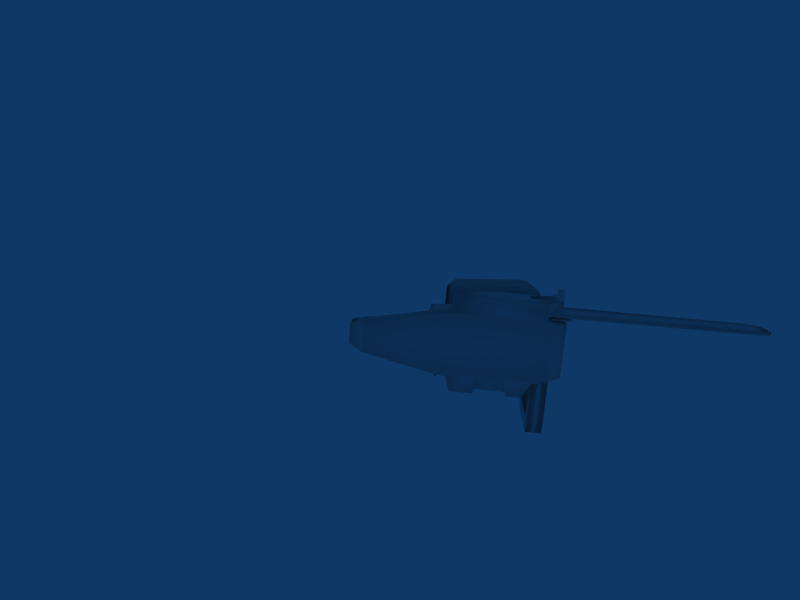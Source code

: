 # Source: chainsaw_vwep.blend  (saved by Blender 2.47.0; exported with 4.5.12 LTS)
import bpy
from mathutils import Matrix  # noqa: F401  (used for matrix-valued properties, if any)

bpy.ops.wm.read_factory_settings(use_empty=True)
scene = bpy.context.scene
scene.name = 'Scene'

# ---- collections
col_collection_1 = bpy.data.collections.new('Collection 1'); scene.collection.children.link(col_collection_1)
col_collection_1.hide_render = True
col_collection_1.hide_viewport = True
col_collection_11 = bpy.data.collections.new('Collection 11'); scene.collection.children.link(col_collection_11)

# ---- materials (node trees are filled in below, after node groups)
mat_material_003 = bpy.data.materials.new('Material.003')
mat_material_003.alpha_threshold = 0.0
mat_material_003.roughness = 0.5
mat_material_003.line_color = (0.0, 0.0, 0.0, 1.0)

# ---- material node trees

# ---- world
world_world = bpy.data.worlds.new('World'); scene.world = world_world
world_world.color = (0.05656, 0.2208, 0.4)
world_world.use_sun_shadow = False
world_world.sun_shadow_jitter_overblur = 0.0
world_world.cycles.sampling_method = 'MANUAL'
world_world.cycles.sample_map_resolution = 256

# ---- cameras
cam_camera = bpy.data.cameras.new('Camera')
cam_camera.passepartout_alpha = 0.2
cam_camera.clip_end = 100.0
cam_camera.lens = 35.0
cam_camera.ortho_scale = 7.314
cam_camera.show_passepartout = False
cam_camera.show_safe_areas = True
cam_camera.dof.focus_distance = 0.0
cam_camera.dof.aperture_fstop = 128.0

# ---- lights
light_spot = bpy.data.lights.new('Spot', 'POINT')
light_spot.transmission_factor = 0.0
light_spot.cutoff_distance = 30.0
light_spot.energy = 100.0
light_spot.shadow_buffer_clip_start = 1.001
light_spot.shadow_soft_size = 1.0
light_spot.shadow_maximum_resolution = 0.006
light_spot.use_absolute_resolution = True
light_spot.cycles.use_multiple_importance_sampling = False

# ---- meshes
me_cube_001 = bpy.data.meshes.new('Cube.001')
me_cube_001.from_pydata([(-0.988, 4.34, -4.407), (-0.988, -48.45, -3.076), (-1.005, -48.45, -3.076), (-1.005, 4.34, -4.407), (-0.988, 5.896, -2.596), (-1.005, -47.04, -1.446), (-1.005, 5.896, -2.596), (-1.005, -50.55, -2.886), (-1.005, -51.8, -2.328), (-1.005, -50.68, -1.73), (-0.988, -50.55, -2.886), (-0.988, -51.8, -2.328), (-0.988, -50.68, -1.73), (-0.988, -47.04, -1.446), (-0.9877, 6.047, -2.42), (-0.9877, -46.9, -1.278), (-1.005, -48.59, -3.244), (-1.005, -51.2, -3.026), (-0.9877, -48.59, -3.244), (-0.9877, -51.2, -3.026), (-1.005, -46.9, -1.278), (-0.9877, -51.26, -1.627), (-1.005, -51.26, -1.627), (-0.9877, -52.47, -2.343), (-1.005, -52.47, -2.343), (-1.005, 6.047, -2.42), (-1.005, 4.189, -4.583), (-0.9877, 4.189, -4.583), (-0.9659, 4.34, -4.407), (-0.9659, -48.45, -3.076), (-1.027, -48.45, -3.076), (-1.027, 4.34, -4.407), (-0.9659, 5.896, -2.596), (-1.027, -47.04, -1.446), (-1.027, 5.896, -2.596), (-1.027, -50.55, -2.886), (-1.027, -51.8, -2.328), (-1.027, -50.68, -1.73), (-0.9659, -50.55, -2.886), (-0.9659, -51.8, -2.328), (-0.9659, -50.68, -1.73), (-0.9659, -47.04, -1.446), (-0.9659, 5.118, -3.502), (-1.027, -47.74, -2.261), (-1.027, 5.118, -3.502), (-0.9659, -47.74, -2.261), (1.0, 1.0, -0.7331), (1.0, -1.0, -0.7331), (-1.173, -1.0, -0.7331), (-1.173, 1.0, -0.7331), (1.0, 1.0, 0.7331), (1.0, -1.0, 0.7331), (-1.173, -1.0, 0.7331), (-1.173, 1.0, 0.7331), (-0.9735, -1.0, -0.4494), (-0.9735, -1.0, 0.3809), (0.8, -1.0, -0.4494), (0.8, -1.0, 0.3809), (-0.9735, 1.0, -0.4494), (-0.9735, 1.0, 0.3809), (0.8, 1.0, -0.4494), (0.8, 1.0, 0.3809), (-0.9732, -1.0, -0.7331), (-0.9732, 1.0, -0.7331), (-0.9732, 9.101, -2.428), (-0.9732, 7.101, -2.428), (-1.173, 9.101, -2.428), (-1.173, 7.101, -2.428), (-0.9732, 1.756, -1.556), (-0.9732, 3.756, -1.556), (-1.173, 3.756, -1.556), (-1.173, 1.756, -1.556), (1.194, 27.17, -2.817), (1.194, 26.57, -2.707), (1.194, 26.96, -2.649), (1.03, 26.96, -2.649), (1.03, 26.57, -2.707), (1.03, 27.17, -2.817), (1.194, 27.56, -2.759), (1.03, 27.56, -2.759), (1.03, 29.1, -2.432), (1.194, 29.1, -2.432), (1.03, 26.27, -1.911), (1.194, 26.27, -1.911), (1.194, 24.43, -2.183), (1.03, 24.43, -2.183), (1.194, 30.09, -3.225), (1.194, 31.93, -2.953), (1.03, 31.93, -2.953), (1.03, 30.09, -3.225), (1.194, 25.37, -3.084), (1.194, 24.77, -2.974), (1.163, 24.59, -2.941), (1.061, 24.59, -2.941), (1.03, 24.77, -2.974), (1.03, 25.37, -3.084), (1.163, 25.55, -3.118), (1.061, 25.55, -3.118), (1.033, 25.6, -3.2), (0.9845, 25.31, -3.148), (0.9845, 24.38, -2.977), (1.033, 24.1, -2.925), (1.24, 24.38, -2.977), (1.192, 24.1, -2.925), (1.192, 25.6, -3.2), (1.24, 25.31, -3.148), (1.033, 24.93, -3.299), (0.9845, 24.65, -3.247), (0.9845, 23.72, -3.075), (1.033, 23.43, -3.023), (1.192, 23.43, -3.023), (1.24, 23.72, -3.075), (1.24, 24.65, -3.247), (1.192, 24.93, -3.299), (0.7652, 30.95, -4.937), (0.7759, 30.44, -5.017), (0.7908, 29.79, -5.056), (0.8157, 28.77, -5.024), (0.8362, 28.0, -4.897), (0.844, 27.76, -4.78), (0.8455, 27.76, -4.687), (0.8437, 27.89, -4.598), (0.8356, 28.3, -4.501), (0.8148, 29.23, -4.427), (0.7899, 30.25, -4.459), (0.7752, 30.81, -4.535), (0.7647, 31.17, -4.643), (0.7601, 31.26, -4.796), (0.8655, 30.93, -4.921), (0.8752, 30.47, -4.993), (0.8886, 29.89, -5.028), (0.911, 28.97, -4.999), (0.9295, 28.27, -4.885), (0.9365, 28.05, -4.779), (0.9378, 28.06, -4.696), (0.9362, 28.18, -4.616), (0.929, 28.55, -4.529), (0.9102, 29.38, -4.462), (0.8878, 30.3, -4.491), (0.8746, 30.8, -4.559), (0.8651, 31.13, -4.656), (0.861, 31.21, -4.794), (0.8648, 31.05, -4.789), (0.934, 28.21, -4.701), (0.8689, 30.8, -4.903), (0.8686, 30.98, -4.665), (0.877, 30.69, -4.578), (0.8889, 30.23, -4.516), (0.9091, 29.41, -4.49), (0.926, 28.65, -4.55), (0.9325, 28.33, -4.629), (0.9327, 28.21, -4.776), (0.9265, 28.41, -4.871), (0.9098, 29.03, -4.974), (0.8897, 29.86, -5.0), (0.8776, 30.39, -4.968), (0.8888, 29.18, -4.807), (0.8885, 29.29, -4.659), (0.8706, 29.92, -4.829), (0.8704, 30.04, -4.681), (0.9016, 28.7, -4.716), (0.8559, 30.58, -4.774), (0.9569, 30.17, -4.553), (0.9571, 30.08, -4.667), (0.9573, 29.95, -4.845), (0.9575, 29.86, -4.96), (0.9714, 29.57, -4.534), (0.9716, 29.49, -4.65), (0.9718, 29.35, -4.827), (0.972, 29.26, -4.942), (0.8259, 4.354, -3.676), (0.8172, 3.746, -3.767), (0.8052, 2.965, -3.81), (0.785, 1.732, -3.772), (0.7731, 1.052, -3.684), (0.7646, 0.6083, -3.56), (0.7608, 0.4963, -3.385), (0.765, 0.8653, -3.224), (0.7737, 1.473, -3.133), (0.7857, 2.254, -3.09), (0.8059, 3.487, -3.128), (0.8178, 4.167, -3.216), (0.8263, 4.611, -3.34), (0.8301, 4.723, -3.515), (0.9341, 4.075, -3.65), (0.9263, 3.528, -3.732), (0.9155, 2.825, -3.771), (0.8973, 1.715, -3.737), (0.8866, 1.103, -3.658), (0.8789, 0.7036, -3.546), (0.8756, 0.6028, -3.388), (0.8793, 0.9349, -3.244), (0.8871, 1.482, -3.162), (0.8979, 2.185, -3.123), (0.9161, 3.294, -3.157), (0.9268, 3.907, -3.236), (0.9345, 4.306, -3.348), (0.9379, 4.407, -3.505), (0.9347, 4.217, -3.5), (0.8787, 0.793, -3.394), (0.9314, 3.918, -3.63), (0.9317, 4.126, -3.358), (0.9248, 3.767, -3.257), (0.9152, 3.215, -3.186), (0.8988, 2.217, -3.155), (0.8891, 1.584, -3.19), (0.882, 1.092, -3.264), (0.8817, 0.8837, -3.536), (0.8886, 1.243, -3.637), (0.8982, 1.794, -3.708), (0.9146, 2.793, -3.739), (0.9243, 3.425, -3.704), (0.8764, 2.012, -3.519), (0.8766, 2.141, -3.35), (0.8912, 2.912, -3.545), (0.8913, 3.041, -3.376), (0.8678, 1.544, -3.417), (0.9031, 3.7, -3.484), (0.9878, 2.972, -3.223), (0.9876, 2.872, -3.354), (0.9874, 2.717, -3.557), (0.9873, 2.616, -3.689), (0.976, 2.253, -3.201), (0.9759, 2.152, -3.333), (0.9756, 1.997, -3.536), (0.9755, 1.897, -3.667), (-1.081, 3.598, -3.332), (-1.082, 4.118, -3.209), (-1.084, 3.826, -3.066), (-1.084, 2.893, -2.988), (-1.084, 1.866, -3.02), (-1.082, 1.347, -3.144), (-1.081, 1.639, -3.286), (-1.08, 2.571, -3.364), (-1.146, 4.116, -3.21), (-1.144, 3.596, -3.334), (-1.147, 3.824, -3.068), (-1.148, 2.892, -2.99), (-1.147, 1.865, -3.022), (-1.146, 1.345, -3.145), (-1.144, 1.637, -3.288), (-1.144, 2.569, -3.366), (-1.158, 3.25, -3.272), (-1.158, 2.634, -3.291), (-1.158, 2.074, -3.244), (-1.159, 1.899, -3.159), (-1.16, 2.211, -3.085), (-1.161, 2.827, -3.066), (-1.16, 3.387, -3.112), (-1.159, 3.562, -3.198), (-1.197, 3.249, -3.273), (-1.196, 2.633, -3.292), (-1.197, 2.073, -3.245), (-1.198, 1.898, -3.16), (-1.199, 2.21, -3.086), (-1.199, 2.826, -3.067), (-1.199, 3.386, -3.113), (-1.198, 3.561, -3.199), (-0.286, -0.6594, -1.792), (-0.315, -0.5926, -1.704), (-0.286, -0.5257, -1.615), (-0.2158, -0.4981, -1.578), (-0.1457, -0.5257, -1.615), (-0.1167, -0.5926, -1.704), (-0.1457, -0.6594, -1.792), (-0.2158, -0.6871, -1.829), (-0.315, -0.9917, -1.695), (-0.286, -1.058, -1.784), (-0.286, -0.9249, -1.606), (-0.2158, -0.8972, -1.57), (-0.1457, -0.9249, -1.606), (-0.1167, -0.9917, -1.695), (-0.1457, -1.058, -1.784), (-0.2158, -1.086, -1.821), (-0.2579, -1.116, -1.747), (-0.2158, -1.133, -1.769), (-0.1738, -1.116, -1.747), (-0.1563, -1.076, -1.694), (-0.1738, -1.036, -1.64), (-0.2158, -1.02, -1.618), (-0.2579, -1.036, -1.64), (-0.2753, -1.076, -1.694), (-0.2579, -1.356, -1.742), (-0.2158, -1.372, -1.764), (-0.1738, -1.356, -1.742), (-0.1563, -1.316, -1.689), (-0.1738, -1.276, -1.635), (-0.2158, -1.259, -1.613), (-0.2579, -1.276, -1.635), (-0.2753, -1.316, -1.689), (0.1457, -0.6568, -1.793), (0.1167, -0.59, -1.704), (0.1457, -0.5231, -1.615), (0.2158, -0.4955, -1.578), (0.2859, -0.5231, -1.615), (0.315, -0.59, -1.704), (0.2859, -0.6568, -1.793), (0.2158, -0.6845, -1.829), (0.1167, -0.9891, -1.695), (0.1457, -1.056, -1.784), (0.1457, -0.9223, -1.607), (0.2158, -0.8946, -1.57), (0.2859, -0.9223, -1.607), (0.315, -0.9891, -1.695), (0.2859, -1.056, -1.784), (0.2158, -1.084, -1.821), (0.1738, -1.114, -1.747), (0.2158, -1.13, -1.769), (0.2579, -1.114, -1.747), (0.2753, -1.074, -1.694), (0.2579, -1.034, -1.64), (0.2158, -1.017, -1.618), (0.1738, -1.034, -1.64), (0.1563, -1.074, -1.694), (0.1738, -1.353, -1.742), (0.2158, -1.37, -1.764), (0.2579, -1.353, -1.742), (0.2753, -1.313, -1.689), (0.2579, -1.273, -1.635), (0.2158, -1.256, -1.613), (0.1738, -1.273, -1.635), (0.1563, -1.313, -1.689), (-0.8595, 0.8741, -2.853), (-0.8595, -2.332, -2.482), (-0.912, -2.332, -2.482), (-0.912, 0.8741, -2.853), (-0.8595, 3.499, -2.426), (-0.912, 3.499, -2.426), (-0.912, 0.5337, -3.315), (-0.8595, 0.5337, -3.315), (-0.912, -2.814, -2.996), (-0.8595, -2.814, -2.996), (-0.8595, 0.07052, -3.79), (-0.8595, -3.337, -3.493), (-0.912, -3.337, -3.493), (-0.912, 0.07052, -3.79), (-0.912, 2.29, -4.33), (-0.8595, 2.29, -4.33), (-0.912, -3.206, -4.007), (-0.8595, -3.206, -4.007), (-0.6226, 28.71, -2.171), (-0.6226, 28.17, -2.674), (-1.454, 28.1, -2.672), (-1.015, 28.17, -2.674), (-1.015, 28.71, -2.171), (-1.454, 28.63, -2.169), (-1.279, 30.14, -2.948), (-0.6267, 30.21, -2.949), (-0.6267, 30.64, -2.442), (-1.279, 30.57, -2.441), (-0.9788, 10.94, -0.112), (-1.417, 10.87, -0.1079), (-1.417, 9.48, -0.575), (-0.9788, 9.547, -0.5792), (-0.6139, 4.858, -0.197), (-0.6139, 5.293, 0.3102), (-1.083, 5.881, -0.3493), (-0.7732, 8.774, -0.4172), (-1.083, 6.317, 0.1578), (-0.7732, 9.21, 0.08989), (0.9902, 4.734, -0.1941), (0.9902, 8.825, -0.2901), (0.9902, 5.17, 0.3131), (0.9902, 9.261, 0.217), (1.878, 8.566, -0.5923), (1.878, 4.475, -0.4963), (1.594, 8.258, -0.9509), (1.594, 4.167, -0.8549), (1.758, 3.805, -1.276), (1.758, 7.896, -1.372), (2.159, 7.896, -1.372), (2.159, 3.805, -1.276), (2.314, 7.159, -2.23), (2.314, 3.068, -2.134), (1.913, 3.068, -2.134), (1.913, 7.159, -2.23), (1.913, 1.031, -4.506), (1.913, 5.122, -4.602), (1.913, 1.507, -3.952), (1.913, 5.598, -4.048), (2.314, 5.274, -4.424), (2.314, 1.184, -4.328), (0.7611, 5.598, -4.048), (0.7611, 1.507, -3.952), (0.7611, 1.031, -4.506), (0.7611, 5.122, -4.602), (0.8033, 1.179, -4.563), (-0.8033, 1.179, -4.563), (0.8033, 31.99, -5.286), (-0.8033, 31.99, -5.286), (0.6713, 2.314, -0.9425), (-0.6713, 2.314, -0.9425), (0.6713, 34.43, -2.438), (-0.6713, 34.43, -2.438), (-0.885, 26.66, -5.154), (-0.885, 28.1, -3.483), (-0.885, 2.873, -4.596), (-0.885, 5.022, -2.093), (-1.312, 26.1, -5.025), (-1.163, 27.44, -3.468), (-1.163, 4.989, -2.132), (-1.312, 2.97, -4.482), (0.8988, 26.65, -5.159), (0.8988, 28.09, -3.488), (0.8988, 5.155, -4.655), (0.8988, 7.305, -2.152), (1.326, 25.58, -5.039), (1.326, 26.81, -3.607), (1.326, 9.217, -2.346), (1.326, 7.272, -4.61), (0.6713, 18.1, -1.319), (-0.6713, 18.1, -1.319), (-0.885, 16.99, -2.374), (-1.163, 16.96, -2.413), (-1.312, 14.94, -4.763), (0.8988, 21.74, -2.491), (0.8988, 19.59, -4.993), (1.326, 21.61, -2.637), (1.326, 19.67, -4.9), (-0.4736, 34.25, -1.65), (0.4736, 34.25, -1.65), (0.2678, 34.43, -2.438), (-0.2678, 34.43, -2.438), (0.2678, 14.23, -1.222), (-0.2678, 14.23, -1.222), (-0.1889, 17.83, -0.5154), (0.1889, 17.83, -0.5154), (0.4736, 21.31, -0.764), (-0.4736, 21.31, -0.764), (-0.1889, 21.31, -0.764), (0.1889, 21.31, -0.764), (-0.2678, 18.1, -1.319), (0.2678, 18.1, -1.319), (0.8988, 13.23, -2.291), (0.8988, 11.08, -4.794), (1.326, 13.11, -2.437), (1.326, 11.16, -4.701), (0.2678, 52.96, -4.467), (-0.2678, 52.96, -4.467), (-0.2678, 52.17, -5.392), (0.2678, 52.17, -5.392), (0.2678, 49.7, -4.127), (0.1889, 50.46, -3.242), (-0.1889, 50.46, -3.242), (-0.2678, 49.7, -4.127), (-0.4363, 48.37, -5.671), (0.4363, 48.37, -5.671), (-0.8033, 32.48, -4.713), (-1.312, 0.4325, -3.508), (0.8033, 32.48, -4.717), (-1.312, 8.325, -3.693), (-0.2678, 52.35, -5.179), (0.2678, 52.35, -5.179), (-0.2678, 48.86, -5.097), (0.2678, 48.86, -5.097), (0.4363, 48.86, -5.097), (-0.4363, 48.86, -5.097), (0.8033, -0.5257, -2.815), (-0.8033, -0.5564, -2.814), (-0.885, 1.099, -2.732), (-1.312, 27.15, -3.802), (0.8988, 6.565, -3.036), (1.326, 8.629, -3.03), (-1.312, 16.5, -2.947), (1.326, 21.02, -3.321), (0.2678, 33.43, -3.612), (-0.2678, 33.43, -3.612), (-1.312, 8.991, -2.917), (1.326, 12.52, -3.121), (0.2678, 36.2, -2.617), (0.1889, 38.0, -2.023), (-0.1889, 38.0, -2.023), (-0.2678, 36.2, -2.617), (-0.2678, 37.64, -3.351), (0.2678, 37.64, -3.351), (-0.2678, 41.18, -3.427), (0.2678, 41.18, -3.427), (0.1889, 42.29, -2.444), (-0.1889, 42.29, -2.444), (-1.312, 1.099, -2.732), (-1.145, 2.873, -4.596), (-1.098, 0.4325, -3.508), (-1.098, 1.099, -2.732), (-1.127, 1.556, -2.824), (-1.127, 1.024, -3.444), (-1.298, 1.556, -2.824), (-1.298, 1.024, -3.444), (-1.298, 7.87, -2.972), (-1.298, 7.337, -3.593), (-1.127, 7.87, -2.972), (-1.127, 7.337, -3.593), (0.7241, 0.4231, -1.674), (-0.7241, 0.4231, -1.674), (-1.312, 1.883, -2.604), (0.2678, 35.91, -2.962), (-0.2678, 35.91, -2.962), (0.2264, 36.51, -2.243), (-0.2264, 36.51, -2.243), (-0.8033, -1.397, -3.793), (1.326, 20.18, -4.299), (0.768, -1.951, -3.825), (-0.768, -1.981, -3.825), (1.326, 11.68, -4.1), (-0.7678, 0.1247, -4.439), (0.768, 0.1246, -4.439), (1.283, 19.28, -4.344), (1.283, 12.47, -4.185), (0.979, 12.06, -4.666), (0.979, 18.86, -4.825), (1.281, 13.45, -3.044), (0.9226, 14.02, -2.38), (1.281, 20.26, -3.204), (0.9226, 20.83, -2.54), (0.932, 12.0, -4.74), (0.932, 18.8, -4.9), (0.7851, 4.81, -1.547), (0.8511, 3.02, -2.925), (-0.8441, 29.32, -5.22), (-0.7781, 31.27, -2.961), (-0.7781, 3.668, -1.518), (-0.8441, 2.026, -4.579), (-0.7781, 17.55, -1.847), (-1.198, 6.806, -3.275), (-1.199, 6.63, -3.19), (-1.199, 6.071, -3.143), (-1.199, 5.455, -3.162), (-1.198, 5.143, -3.236), (-1.197, 5.318, -3.321), (-1.196, 5.878, -3.368), (-1.197, 6.494, -3.349), (-1.159, 6.806, -3.274), (-1.16, 6.631, -3.189), (-1.161, 6.072, -3.142), (-1.16, 5.456, -3.161), (-1.159, 5.144, -3.235), (-1.158, 5.319, -3.32), (-1.158, 5.878, -3.367), (-1.158, 6.495, -3.348), (-1.144, 5.814, -3.442), (-1.144, 4.882, -3.364), (-1.146, 4.59, -3.222), (-1.147, 5.11, -3.098), (-1.148, 6.137, -3.066), (-1.147, 7.069, -3.144), (-1.144, 6.841, -3.41), (-1.146, 7.361, -3.287), (-1.08, 5.816, -3.44), (-1.081, 4.883, -3.362), (-1.082, 4.591, -3.22), (-1.084, 5.111, -3.097), (-1.084, 6.138, -3.065), (-1.084, 7.071, -3.143), (-1.082, 7.362, -3.285), (-1.081, 6.843, -3.408)], [], [(4, 14, 15, 13), (2, 16, 17, 7), (10, 19, 18, 1), (13, 15, 21, 12), (9, 22, 20, 5), (12, 21, 23, 11), (8, 24, 22, 9), (11, 23, 19, 10), (7, 17, 24, 8), (5, 20, 25, 6), (3, 26, 16, 2), (27, 0, 1, 18), (20, 22, 21, 15), (22, 24, 23, 21), (24, 17, 19, 23), (17, 16, 18, 19), (15, 14, 25, 20), (26, 27, 18, 16), (28, 29, 30, 31), (32, 34, 33, 41), (43, 30, 35), (45, 38, 29), (43, 35, 36), (45, 39, 38), (43, 36, 37), (45, 40, 39), (43, 37, 33), (45, 41, 40), (30, 29, 38, 35), (35, 38, 39, 36), (36, 39, 40, 37), (37, 40, 41, 33), (28, 42, 45, 29), (42, 32, 41, 45), (30, 43, 44, 31), (43, 33, 34, 44), (50, 53, 52, 51), (46, 50, 51, 47), (48, 52, 53, 49), (52, 48, 54, 55), (47, 51, 57, 56), (51, 52, 55, 57), (49, 53, 59, 58), (50, 46, 60, 61), (53, 50, 61, 59), (61, 57, 55, 59), (59, 55, 54, 58), (60, 56, 57, 61), (63, 46, 47, 62), (48, 62, 54), (62, 47, 56, 54), (46, 63, 58, 60), (63, 49, 58), (58, 54, 56, 60), (62, 68, 69, 63), (68, 65, 64, 69), (63, 69, 70, 49), (69, 64, 66, 70), (48, 71, 68, 62), (71, 67, 65, 68), (49, 70, 71, 48), (70, 66, 67, 71), (72, 78, 74, 73), (79, 77, 76, 75), (85, 75, 74, 84), (86, 78, 79, 89), (89, 79, 80, 88), (87, 81, 78, 86), (82, 80, 75, 85), (84, 74, 81, 83), (87, 86, 89, 88), (82, 85, 84, 83), (81, 74, 78), (80, 79, 75), (88, 80, 81, 87), (83, 81, 80, 82), (90, 72, 73, 91), (75, 93, 92, 74), (77, 95, 94, 76), (97, 79, 78, 96), (72, 90, 96, 78), (74, 92, 91, 73), (76, 94, 93, 75), (79, 97, 95, 77), (95, 97, 98, 99), (93, 94, 100, 101), (91, 92, 103, 102), (96, 90, 105, 104), (97, 96, 104, 98), (94, 95, 99, 100), (92, 93, 101, 103), (90, 91, 102, 105), (98, 106, 107, 99), (100, 108, 109, 101), (103, 110, 111, 102), (105, 112, 113, 104), (106, 98, 104, 113), (99, 107, 108, 100), (101, 109, 110, 103), (102, 111, 112, 105), (114, 128, 129, 115), (115, 129, 130, 116), (116, 130, 131, 117), (117, 131, 132, 118), (118, 132, 133, 119), (119, 133, 134, 120), (120, 134, 135, 121), (121, 135, 136, 122), (122, 136, 137, 123), (123, 137, 138, 124), (124, 138, 139, 125), (125, 139, 140, 126), (126, 140, 141, 127), (127, 141, 128, 114), (128, 141, 142, 144), (141, 140, 145, 142), (140, 139, 146, 145), (139, 138, 147, 146), (138, 137, 148, 147), (137, 136, 149, 148), (136, 135, 150, 149), (135, 134, 143, 150), (134, 133, 151, 143), (133, 132, 152, 151), (132, 131, 153, 152), (131, 130, 154, 153), (130, 129, 155, 154), (129, 128, 144, 155), (158, 159, 157, 156), (153, 156, 160, 152), (156, 157, 160), (157, 148, 149, 160), (152, 160, 143, 151), (160, 149, 150, 143), (155, 161, 158, 154), (161, 159, 158), (161, 146, 147, 159), (144, 161, 155), (161, 145, 146), (145, 161, 142), (161, 144, 142), (159, 147, 162, 163), (154, 158, 164, 165), (148, 157, 167, 166), (156, 153, 169, 168), (157, 159, 163, 167), (158, 156, 168, 164), (147, 148, 166, 162), (153, 154, 165, 169), (163, 162, 166, 167), (165, 164, 168, 169), (170, 184, 185, 171), (171, 185, 186, 172), (172, 186, 187, 173), (173, 187, 188, 174), (174, 188, 189, 175), (175, 189, 190, 176), (176, 190, 191, 177), (177, 191, 192, 178), (178, 192, 193, 179), (179, 193, 194, 180), (180, 194, 195, 181), (181, 195, 196, 182), (182, 196, 197, 183), (183, 197, 184, 170), (184, 197, 198, 200), (197, 196, 201, 198), (196, 195, 202, 201), (195, 194, 203, 202), (194, 193, 204, 203), (193, 192, 205, 204), (192, 191, 206, 205), (191, 190, 199, 206), (190, 189, 207, 199), (189, 188, 208, 207), (188, 187, 209, 208), (187, 186, 210, 209), (186, 185, 211, 210), (185, 184, 200, 211), (214, 215, 213, 212), (209, 212, 216, 208), (212, 213, 216), (213, 204, 205, 216), (208, 216, 207), (216, 205, 206), (207, 216, 199), (216, 206, 199), (211, 217, 214, 210), (217, 215, 214), (217, 202, 203, 215), (200, 217, 211), (217, 201, 202), (201, 217, 198), (217, 200, 198), (215, 203, 218, 219), (210, 214, 220, 221), (204, 213, 223, 222), (212, 209, 225, 224), (213, 215, 219, 223), (214, 212, 224, 220), (203, 204, 222, 218), (209, 210, 221, 225), (219, 218, 222, 223), (221, 220, 224, 225), (226, 235, 234, 227), (227, 234, 236, 228), (228, 236, 237, 229), (229, 237, 238, 230), (230, 238, 239, 231), (231, 239, 240, 232), (232, 240, 241, 233), (235, 226, 233, 241), (235, 241, 243, 242), (241, 240, 244, 243), (240, 239, 245, 244), (239, 238, 246, 245), (238, 237, 247, 246), (237, 236, 248, 247), (236, 234, 249, 248), (234, 235, 242, 249), (250, 242, 243, 251), (244, 252, 251, 243), (245, 253, 252, 244), (246, 254, 253, 245), (247, 255, 254, 246), (248, 256, 255, 247), (249, 257, 256, 248), (242, 250, 257, 249), (253, 250, 251), (253, 251, 252), (253, 254, 255), (253, 255, 256), (253, 256, 257), (253, 257, 250), (258, 267, 266, 259), (259, 266, 268, 260), (260, 268, 269, 261), (261, 269, 270, 262), (262, 270, 271, 263), (263, 271, 272, 264), (264, 272, 273, 265), (267, 258, 265, 273), (267, 273, 275, 274), (273, 272, 276, 275), (272, 271, 277, 276), (271, 270, 278, 277), (270, 269, 279, 278), (269, 268, 280, 279), (268, 266, 281, 280), (266, 267, 274, 281), (282, 274, 275, 283), (276, 284, 283, 275), (277, 285, 284, 276), (278, 286, 285, 277), (279, 287, 286, 278), (280, 288, 287, 279), (281, 289, 288, 280), (274, 282, 289, 281), (289, 282, 285), (288, 289, 285), (287, 288, 285), (286, 287, 285), (283, 284, 285), (282, 283, 285), (290, 299, 298, 291), (291, 298, 300, 292), (292, 300, 301, 293), (293, 301, 302, 294), (294, 302, 303, 295), (295, 303, 304, 296), (296, 304, 305, 297), (299, 290, 297, 305), (299, 305, 307, 306), (305, 304, 308, 307), (304, 303, 309, 308), (303, 302, 310, 309), (302, 301, 311, 310), (301, 300, 312, 311), (300, 298, 313, 312), (298, 299, 306, 313), (314, 306, 307, 315), (308, 316, 315, 307), (309, 317, 316, 308), (310, 318, 317, 309), (311, 319, 318, 310), (312, 320, 319, 311), (313, 321, 320, 312), (306, 314, 321, 313), (317, 314, 315), (317, 315, 316), (317, 318, 319), (317, 319, 320), (317, 320, 321), (317, 321, 314), (332, 333, 334, 335), (329, 333, 332), (333, 329, 328, 334), (335, 334, 328), (328, 330, 325), (331, 322, 325, 330), (322, 331, 329), (329, 331, 330, 328), (322, 323, 324, 325), (323, 322, 326), (323, 326, 327, 324), (325, 324, 327), (336, 338, 335), (339, 332, 335, 338), (332, 339, 337), (337, 339, 338, 336), (344, 340, 348), (347, 341, 343), (340, 344, 343, 341), (343, 342, 346, 347), (353, 352, 342, 343), (342, 345, 349, 346), (352, 351, 345, 342), (350, 353, 343, 344), (345, 344, 348, 349), (351, 350, 344, 345), (347, 346, 349, 348), (359, 350, 351, 358), (357, 353, 350, 359), (358, 351, 352, 356), (356, 352, 353, 357), (357, 354, 356), (361, 360, 354, 357), (354, 355, 358, 356), (360, 362, 355, 354), (363, 361, 357, 359), (355, 359, 358), (362, 363, 359, 355), (367, 360, 361, 366), (365, 362, 360, 367), (366, 361, 363, 364), (364, 363, 362, 365), (370, 364, 365, 371), (369, 366, 364, 370), (371, 365, 367, 368), (368, 367, 366, 369), (374, 368, 369, 375), (373, 371, 368, 374), (375, 369, 370, 372), (372, 370, 371, 373), (380, 372, 373, 381), (379, 375, 372, 380), (381, 373, 374, 378), (378, 374, 375, 379), (378, 376, 381), (383, 384, 376, 378), (376, 377, 380, 381), (384, 385, 377, 376), (377, 379, 380), (385, 382, 379, 377), (382, 383, 378, 379), (429, 419, 428), (427, 420, 430), (452, 454, 455), (453, 451, 456), (447, 453, 456), (438, 451, 453, 444), (452, 437, 441, 454), (454, 441, 444, 453), (466, 473, 474, 465), (473, 475, 476, 474), (475, 444, 441, 476), (413, 412, 395, 399), (398, 394, 396, 480), (398, 480, 414), (481, 484, 486, 448), (482, 479, 485, 483), (465, 421, 392), (393, 422, 466), (399, 460, 463, 413), (417, 464, 407), (474, 494, 465), (495, 473, 466), (476, 494, 474), (495, 475, 473), (476, 469, 494), (475, 495, 472), (395, 460, 399), (482, 493, 479), (440, 452, 455, 446), (451, 439, 445, 456), (456, 445, 389, 447), (480, 481, 448, 401), (396, 481, 480), (397, 400, 493), (459, 397, 493, 482), (421, 420, 392), (393, 419, 422), (392, 420, 427, 410), (411, 428, 419, 393), (410, 427, 430, 432), (431, 429, 428, 411), (437, 442, 441), (438, 444, 443), (476, 496, 469), (476, 477, 470, 496), (441, 442, 477, 476), (478, 475, 497, 471), (475, 472, 497), (443, 444, 475, 478), (469, 421, 465, 494), (495, 422, 472), (466, 422, 495), (386, 387, 389, 388), (420, 419, 429, 430), (437, 438, 443, 442), (445, 446, 388, 389), (439, 440, 446, 445), (438, 437, 452, 451), (477, 478, 471, 470), (442, 443, 478, 477), (492, 491, 390, 391), (458, 457, 491, 492), (451, 452, 440, 439), (421, 422, 419, 420), (470, 471, 497, 496), (469, 472, 422, 421), (496, 497, 472, 469), (426, 425, 424, 423), (449, 465, 392), (447, 393, 466), (460, 398, 414, 463), (464, 499, 406, 407), (499, 418, 406), (465, 449, 447, 466), (395, 394, 398, 460), (481, 482, 483, 484), (467, 450, 488, 487), (490, 489, 487, 488), (396, 459, 482, 481), (498, 387, 503, 501), (504, 500, 501, 503), (387, 386, 504, 503), (502, 436, 507, 506), (418, 499, 505, 508), (435, 468, 509, 510), (464, 417, 512, 511), (390, 410, 432, 423), (424, 431, 411, 391), (397, 412, 413, 400), (480, 401, 414), (463, 493, 400, 413), (463, 467, 493), (414, 401, 450), (423, 432, 430, 426), (425, 429, 431, 424), (426, 430, 429, 425), (414, 450, 467, 463), (502, 499, 464, 468), (499, 502, 506, 505), (468, 464, 511, 509), (434, 416, 514, 513), (415, 433, 510, 512), (509, 511, 512, 510), (507, 508, 505, 506), (415, 417, 407, 403), (402, 406, 418, 416), (461, 462, 408, 405), (403, 407, 406, 402), (404, 409, 462, 461), (436, 434, 513, 507), (433, 435, 510), (416, 418, 508, 514), (417, 415, 512), (514, 508, 507, 513), (479, 467, 487, 485), (450, 448, 486, 488), (485, 487, 489, 483), (484, 490, 488, 486), (467, 479, 493), (401, 448, 450), (490, 484, 483, 489), (436, 409, 404, 434), (436, 502, 409), (410, 415, 403, 392), (416, 386, 388, 402), (491, 516, 515, 390), (516, 461, 405, 515), (457, 516, 491), (392, 403, 402, 449), (386, 404, 461, 516), (390, 515, 410), (515, 433, 415, 410), (386, 416, 434), (386, 434, 404), (393, 518, 521, 411), (518, 395, 412, 521), (387, 520, 517, 389), (520, 396, 394, 517), (492, 519, 458), (519, 397, 459, 458), (391, 519, 492), (389, 517, 447), (447, 517, 518, 393), (517, 394, 395, 518), (498, 520, 387), (458, 459, 396, 520), (411, 521, 519, 391), (521, 412, 397, 519), (462, 468, 435, 408), (424, 391, 390, 423), (408, 435, 433, 405), (409, 502, 468, 462), (405, 433, 515), (388, 449, 402), (446, 455, 449, 388), (449, 455, 454), (453, 447, 449, 454), (458, 498, 501), (458, 520, 498), (457, 500, 504), (386, 516, 457, 504), (457, 458, 501, 500), (526, 522, 529), (526, 523, 522), (526, 524, 523), (526, 525, 524), (526, 528, 527), (526, 529, 528), (537, 529, 522, 530), (530, 522, 523, 531), (531, 523, 524, 532), (532, 524, 525, 533), (533, 525, 526, 534), (534, 526, 527, 535), (535, 527, 528, 536), (529, 537, 536, 528), (545, 544, 537, 530), (543, 545, 530, 531), (542, 543, 531, 532), (541, 542, 532, 533), (540, 541, 533, 534), (539, 540, 534, 535), (538, 539, 535, 536), (544, 538, 536, 537), (544, 553, 546, 538), (547, 539, 538, 546), (548, 540, 539, 547), (549, 541, 540, 548), (550, 542, 541, 549), (551, 543, 542, 550), (552, 545, 543, 551), (553, 544, 545, 552)])
me_cube_001.polygons.foreach_set('use_smooth', [1, 1, 1, 1, 1, 1, 1, 1, 1, 1, 1, 1, 1, 1, 1, 1, 1, 1, 1, 1, 1, 1, 1, 1, 1, 1, 1, 1, 1, 1, 1, 1, 1, 1, 1, 1, 0, 0, 0, 0, 0, 0, 0, 0, 0, 0, 0, 0, 0, 0, 0, 0, 0, 0, 0, 0, 0, 0, 0, 0, 0, 0, 1, 1, 1, 1, 1, 1, 1, 1, 1, 1, 1, 1, 1, 1, 1, 1, 1, 1, 1, 1, 1, 1, 1, 1, 1, 1, 1, 1, 1, 1, 1, 1, 1, 1, 1, 1, 1, 1, 1, 1, 1, 1, 1, 1, 1, 1, 1, 1, 1, 1, 1, 1, 1, 1, 1, 1, 1, 1, 1, 1, 1, 1, 1, 1, 1, 1, 1, 1, 1, 1, 1, 1, 1, 1, 1, 1, 1, 1, 1, 1, 1, 1, 1, 1, 1, 1, 1, 1, 1, 1, 1, 1, 1, 1, 1, 1, 1, 1, 1, 1, 1, 1, 1, 1, 1, 1, 1, 1, 1, 1, 1, 1, 1, 1, 1, 1, 1, 1, 1, 1, 1, 1, 1, 1, 1, 1, 1, 1, 1, 1, 1, 1, 1, 1, 1, 1, 1, 1, 1, 1, 1, 1, 0, 0, 0, 0, 0, 0, 0, 0, 0, 0, 0, 0, 0, 0, 0, 0, 0, 0, 0, 0, 0, 0, 0, 0, 0, 0, 0, 0, 0, 0, 0, 0, 0, 0, 0, 0, 0, 0, 0, 0, 0, 0, 0, 0, 0, 0, 0, 0, 0, 0, 0, 0, 0, 0, 0, 0, 0, 0, 0, 0, 0, 0, 0, 0, 0, 0, 0, 0, 0, 0, 0, 0, 0, 0, 0, 0, 0, 0, 0, 0, 0, 0, 0, 0, 0, 0, 0, 0, 0, 0, 0, 0, 0, 0, 0, 0, 0, 0, 0, 0, 0, 0, 0, 0, 0, 0, 1, 1, 1, 1, 1, 1, 1, 1, 1, 1, 1, 1, 1, 1, 1, 1, 1, 1, 1, 1, 1, 1, 1, 1, 1, 1, 1, 1, 1, 1, 1, 1, 1, 1, 1, 1, 1, 1, 1, 1, 1, 1, 1, 1, 1, 1, 1, 1, 1, 1, 1, 1, 1, 1, 1, 1, 1, 1, 1, 1, 1, 1, 1, 1, 1, 1, 1, 1, 1, 1, 1, 1, 1, 1, 1, 1, 1, 1, 1, 1, 1, 1, 1, 1, 1, 1, 1, 1, 1, 1, 1, 1, 1, 1, 1, 1, 1, 1, 1, 1, 1, 1, 1, 1, 1, 1, 1, 1, 1, 1, 1, 1, 1, 1, 1, 1, 1, 1, 1, 1, 1, 1, 1, 1, 1, 1, 1, 1, 1, 1, 1, 1, 1, 1, 1, 1, 1, 1, 1, 1, 1, 1, 1, 1, 1, 1, 1, 1, 1, 1, 1, 1, 1, 1, 1, 1, 1, 1, 1, 1, 1, 1, 1, 1, 1, 1, 1, 1, 1, 1, 1, 1, 1, 1, 1, 1, 1, 1, 1, 1, 1, 1, 1, 1, 1, 1, 1, 1, 1, 1, 1, 1, 1, 1, 1, 1, 1, 1, 1, 1, 1, 1, 1, 1, 1, 1, 1, 0, 0, 0, 0, 0, 0, 0, 0, 0, 0, 0, 0, 0, 0, 0, 0, 0, 0, 0, 0, 0, 0, 0, 0, 0, 0, 0, 0, 0, 0])
_uv = me_cube_001.uv_layers.new(name='UVTex')
_uv.uv.foreach_set('vector', [0.8543, 0.6087, 0.8473, 0.6087, 0.8497, 0.9474, 0.8564, 0.9474, 0.9409, 0.6057, 0.9476, 0.6057, 0.9437, 0.5943, 0.9378, 0.5964, 0.9162, 0.9502, 0.9223, 0.9535, 0.9284, 0.9365, 0.9217, 0.9365, 0.8565, 0.9474, 0.8497, 0.9478, 0.876, 0.9648, 0.8781, 0.9608, 0.895, 0.5826, 0.8919, 0.5778, 0.8694, 0.5952, 0.8755, 0.5984, 0.8783, 0.9608, 0.8762, 0.9647, 0.9018, 0.9648, 0.8998, 0.9608, 0.9206, 0.5832, 0.9232, 0.5786, 0.8919, 0.5778, 0.895, 0.5826, 0.8997, 0.9607, 0.9018, 0.9649, 0.9222, 0.9536, 0.9162, 0.9503, 0.9378, 0.5964, 0.9437, 0.5943, 0.9232, 0.5786, 0.9206, 0.5832, 0.8756, 0.5986, 0.8694, 0.5953, 0.8634, 0.9331, 0.8705, 0.9332, 0.943, 0.9333, 0.9501, 0.9333, 0.9476, 0.6057, 0.9409, 0.6057, 0.9339, 0.6089, 0.9268, 0.6089, 0.9217, 0.9365, 0.9284, 0.9365, 0.9838, 0.4051, 0.9841, 0.465, 0.9785, 0.4651, 0.9783, 0.4052, 0.9844, 0.4649, 0.9846, 0.5079, 0.9791, 0.5079, 0.9788, 0.4649, 0.9849, 0.5081, 0.9852, 0.552, 0.9796, 0.5521, 0.9793, 0.5081, 0.9854, 0.552, 0.9856, 0.5887, 0.9801, 0.5888, 0.9799, 0.552, 0.9778, 0.4056, 0.9801, 0.01062, 0.9856, 0.01037, 0.9834, 0.4055, 0.9834, 0.9838, 0.9778, 0.984, 0.9801, 0.5888, 0.9856, 0.5887, 0.9912, 0.9843, 0.9897, 0.5921, 0.9963, 0.5921, 0.9991, 0.9843, 0.9878, 0.009966, 0.9957, 0.009966, 0.9963, 0.4018, 0.9898, 0.4018, 0.8237, 0.0382, 0.779, 0.03829, 0.7862, 0.02167, 0.9271, 0.4105, 0.8866, 0.422, 0.8824, 0.4106, 0.8237, 0.0382, 0.7862, 0.02167, 0.8146, 0.008285, 0.9271, 0.4105, 0.9164, 0.4411, 0.8866, 0.422, 0.8237, 0.0382, 0.8146, 0.008285, 0.8484, 0.01322, 0.9271, 0.4105, 0.9545, 0.436, 0.9164, 0.4411, 0.8237, 0.0382, 0.8484, 0.01322, 0.8684, 0.03828, 0.9271, 0.4105, 0.9721, 0.4109, 0.9545, 0.436, 0.9963, 0.5921, 0.9897, 0.5921, 0.9897, 0.5553, 0.9963, 0.5553, 0.9963, 0.5549, 0.9897, 0.5549, 0.9897, 0.5081, 0.9963, 0.5081, 0.9963, 0.5082, 0.9897, 0.5082, 0.9898, 0.4626, 0.9963, 0.4626, 0.9963, 0.4628, 0.9898, 0.4628, 0.9898, 0.4019, 0.9963, 0.4019, 0.8754, 0.008553, 0.9251, 0.00846, 0.9271, 0.4105, 0.8824, 0.4106, 0.9251, 0.00846, 0.9747, 0.008367, 0.9721, 0.4109, 0.9271, 0.4105, 0.779, 0.03829, 0.8237, 0.0382, 0.8258, 0.4403, 0.7761, 0.4404, 0.8237, 0.0382, 0.8684, 0.03828, 0.8754, 0.4402, 0.8258, 0.4403, 0.7399, 0.1782, 0.6195, 0.1782, 0.6195, 0.1594, 0.7399, 0.1594, 0.7399, 0.2299, 0.7399, 0.1782, 0.7528, 0.1782, 0.7528, 0.2299, 0.6823, 0.2172, 0.7262, 0.2172, 0.7262, 0.2066, 0.6823, 0.2066, 0.7692, 0.2872, 0.7692, 0.2355, 0.7581, 0.2455, 0.7581, 0.2748, 0.6488, 0.2355, 0.6488, 0.2872, 0.6599, 0.2748, 0.6599, 0.2455, 0.6488, 0.2872, 0.7692, 0.2872, 0.7581, 0.2748, 0.6599, 0.2748, 0.6195, 0.2299, 0.6195, 0.1782, 0.6306, 0.1906, 0.6306, 0.2201, 0.7399, 0.1782, 0.7399, 0.2299, 0.7288, 0.2199, 0.7288, 0.1906, 0.6195, 0.1782, 0.7399, 0.1782, 0.7288, 0.1906, 0.6306, 0.1906, 0.6772, 0.3007, 0.6772, 0.3132, 0.7704, 0.3132, 0.7704, 0.3007, 0.4956, 0.3007, 0.4956, 0.3132, 0.5404, 0.3132, 0.5404, 0.3007, 0.6336, 0.3007, 0.6336, 0.3132, 0.6772, 0.3132, 0.6772, 0.3007, 0.6894, 0.1929, 0.6325, 0.1929, 0.6325, 0.2035, 0.6894, 0.2035, 0.7692, 0.2355, 0.7581, 0.2355, 0.7581, 0.2455, 0.7581, 0.2355, 0.6488, 0.2355, 0.6599, 0.2455, 0.7581, 0.2455, 0.7399, 0.2299, 0.6306, 0.2301, 0.6306, 0.2201, 0.7288, 0.2199, 0.6306, 0.2301, 0.6195, 0.2302, 0.6306, 0.2201, 0.5404, 0.3007, 0.5404, 0.3132, 0.6336, 0.3132, 0.6336, 0.3007, 0.6894, 0.2035, 0.7103, 0.2035, 0.7103, 0.1929, 0.6894, 0.1929, 0.7103, 0.2035, 0.726, 0.2035, 0.726, 0.1929, 0.7103, 0.1929, 0.6306, 0.2301, 0.6306, 0.2608, 0.6195, 0.2608, 0.6195, 0.2299, 0.6306, 0.2608, 0.6306, 0.2954, 0.6195, 0.2954, 0.6195, 0.2608, 0.7692, 0.2355, 0.7692, 0.2045, 0.7581, 0.2045, 0.7581, 0.2355, 0.7692, 0.2045, 0.7692, 0.17, 0.7581, 0.17, 0.7581, 0.2045, 0.6823, 0.2066, 0.6615, 0.2066, 0.6615, 0.2172, 0.6823, 0.2172, 0.6615, 0.2066, 0.6317, 0.2066, 0.6317, 0.2172, 0.6615, 0.2172, 0.6721, 0.6617, 0.6757, 0.6639, 0.6722, 0.67, 0.6686, 0.6679, 0.7253, 0.6918, 0.7295, 0.6945, 0.7262, 0.7002, 0.7219, 0.6976, 0.6697, 0.732, 0.6553, 0.7569, 0.6492, 0.7534, 0.6636, 0.7285, 0.7222, 0.6269, 0.7367, 0.6019, 0.7429, 0.6054, 0.7284, 0.6305, 0.7397, 0.6616, 0.7253, 0.6918, 0.701, 0.6825, 0.716, 0.6513, 0.7104, 0.6482, 0.6919, 0.6773, 0.6757, 0.6639, 0.6909, 0.6377, 0.6839, 0.7113, 0.701, 0.6825, 0.7219, 0.6976, 0.7026, 0.7241, 0.6571, 0.6962, 0.6722, 0.67, 0.6919, 0.6773, 0.675, 0.7065, 0.7104, 0.6482, 0.7222, 0.6269, 0.7284, 0.6305, 0.716, 0.6513, 0.6839, 0.7113, 0.6697, 0.732, 0.6636, 0.7285, 0.675, 0.7065, 0.6919, 0.6773, 0.6722, 0.67, 0.6757, 0.6639, 0.701, 0.6825, 0.7253, 0.6918, 0.7219, 0.6976, 0.716, 0.6513, 0.701, 0.6825, 0.6919, 0.6773, 0.7104, 0.6482, 0.675, 0.7065, 0.6919, 0.6773, 0.701, 0.6825, 0.6839, 0.7113, 0.6554, 0.6521, 0.6721, 0.6617, 0.6686, 0.6679, 0.6519, 0.6582, 0.6553, 0.7569, 0.6446, 0.7754, 0.6385, 0.7719, 0.6492, 0.7534, 0.7295, 0.6945, 0.7488, 0.7061, 0.7454, 0.7117, 0.7262, 0.7002, 0.7536, 0.5868, 0.7429, 0.6054, 0.7367, 0.6019, 0.7474, 0.5832, 0.6721, 0.6617, 0.6554, 0.6521, 0.6565, 0.6502, 0.6732, 0.6599, 0.6675, 0.6698, 0.6508, 0.6601, 0.6519, 0.6582, 0.6686, 0.6679, 0.7262, 0.7002, 0.7454, 0.7117, 0.7439, 0.7141, 0.7248, 0.7026, 0.7311, 0.6921, 0.7503, 0.7037, 0.7488, 0.7061, 0.7295, 0.6945, 0.7058, 0.6114, 0.7083, 0.6089, 0.7117, 0.6116, 0.7077, 0.6155, 0.6955, 0.6084, 0.6978, 0.6111, 0.6952, 0.6149, 0.6916, 0.6107, 0.6984, 0.5973, 0.6958, 0.5998, 0.6922, 0.5973, 0.6962, 0.5933, 0.7087, 0.6003, 0.7064, 0.5976, 0.7087, 0.5939, 0.7123, 0.5982, 0.7083, 0.6089, 0.7087, 0.6003, 0.7123, 0.5982, 0.7117, 0.6116, 0.6978, 0.6111, 0.7058, 0.6114, 0.7077, 0.6155, 0.6952, 0.6149, 0.6958, 0.5998, 0.6955, 0.6084, 0.6916, 0.6107, 0.6922, 0.5973, 0.7064, 0.5976, 0.6984, 0.5973, 0.6962, 0.5933, 0.7087, 0.5939, 0.7117, 0.6116, 0.7163, 0.6138, 0.7109, 0.6202, 0.7077, 0.6155, 0.6952, 0.6149, 0.69, 0.6224, 0.683, 0.6134, 0.6916, 0.6107, 0.6922, 0.5973, 0.6859, 0.5919, 0.6937, 0.5862, 0.6962, 0.5933, 0.7087, 0.5939, 0.7128, 0.5888, 0.718, 0.596, 0.7123, 0.5982, 0.7163, 0.6138, 0.7117, 0.6116, 0.7123, 0.5982, 0.718, 0.596, 0.7077, 0.6155, 0.7109, 0.6202, 0.69, 0.6224, 0.6952, 0.6149, 0.6916, 0.6107, 0.683, 0.6134, 0.6859, 0.5919, 0.6922, 0.5973, 0.6962, 0.5933, 0.6937, 0.5862, 0.7128, 0.5888, 0.7087, 0.5939, 0.6048, 0.1795, 0.5978, 0.183, 0.591, 0.1743, 0.5963, 0.1687, 0.5963, 0.1687, 0.591, 0.1743, 0.5817, 0.1691, 0.5846, 0.1622, 0.5846, 0.1622, 0.5817, 0.1691, 0.5659, 0.1693, 0.5649, 0.1624, 0.5649, 0.1624, 0.5659, 0.1693, 0.5567, 0.1747, 0.5533, 0.1692, 0.5487, 0.1742, 0.553, 0.1788, 0.5481, 0.1888, 0.5426, 0.1867, 0.5426, 0.1867, 0.5481, 0.1888, 0.5471, 0.1971, 0.5414, 0.1972, 0.5414, 0.1972, 0.5471, 0.1971, 0.5483, 0.2055, 0.5428, 0.2077, 0.5428, 0.2077, 0.5483, 0.2055, 0.5533, 0.2154, 0.5492, 0.22, 0.5539, 0.225, 0.5571, 0.2193, 0.5665, 0.2245, 0.5656, 0.2315, 0.5656, 0.2315, 0.5665, 0.2245, 0.5822, 0.2243, 0.5853, 0.2313, 0.5853, 0.2313, 0.5822, 0.2243, 0.5915, 0.2189, 0.5969, 0.2245, 0.5969, 0.2245, 0.5915, 0.2189, 0.5981, 0.2101, 0.6052, 0.2135, 0.6052, 0.2135, 0.5981, 0.2101, 0.6001, 0.2049, 0.6077, 0.2069, 0.6089, 0.1964, 0.601, 0.1965, 0.5999, 0.1882, 0.6075, 0.186, 0.5999, 0.1882, 0.601, 0.1965, 0.5983, 0.1965, 0.5973, 0.189, 0.6001, 0.2049, 0.5981, 0.2101, 0.5957, 0.2088, 0.5975, 0.2041, 0.5981, 0.2101, 0.5915, 0.2189, 0.5898, 0.2167, 0.5957, 0.2088, 0.5915, 0.2189, 0.5822, 0.2243, 0.5814, 0.2216, 0.5898, 0.2167, 0.5822, 0.2243, 0.5665, 0.2245, 0.5673, 0.2217, 0.5814, 0.2216, 0.5665, 0.2245, 0.5571, 0.2193, 0.5588, 0.2171, 0.5673, 0.2217, 0.5533, 0.2154, 0.5483, 0.2055, 0.5508, 0.2046, 0.5554, 0.2135, 0.5483, 0.2055, 0.5471, 0.1971, 0.5498, 0.1971, 0.5508, 0.2046, 0.5471, 0.1971, 0.5481, 0.1888, 0.5507, 0.1896, 0.5498, 0.1971, 0.5481, 0.1888, 0.553, 0.1788, 0.5551, 0.1806, 0.5507, 0.1896, 0.5567, 0.1747, 0.5659, 0.1693, 0.5668, 0.1721, 0.5584, 0.1769, 0.5659, 0.1693, 0.5817, 0.1691, 0.5809, 0.1719, 0.5668, 0.1721, 0.5817, 0.1691, 0.591, 0.1743, 0.5893, 0.1766, 0.5809, 0.1719, 0.591, 0.1743, 0.5978, 0.183, 0.5955, 0.1843, 0.5893, 0.1766, 0.5806, 0.1892, 0.5807, 0.2044, 0.568, 0.2044, 0.5679, 0.1892, 0.5668, 0.1721, 0.5679, 0.1892, 0.5589, 0.197, 0.5584, 0.1769, 0.5679, 0.1892, 0.568, 0.2044, 0.5589, 0.197, 0.568, 0.2044, 0.5673, 0.2217, 0.5588, 0.2171, 0.5589, 0.197, 0.5551, 0.1806, 0.5589, 0.197, 0.5498, 0.1971, 0.5507, 0.1896, 0.5589, 0.197, 0.5554, 0.2135, 0.5508, 0.2046, 0.5498, 0.1971, 0.5893, 0.1766, 0.5909, 0.1966, 0.5806, 0.1892, 0.5809, 0.1719, 0.5909, 0.1966, 0.5807, 0.2044, 0.5806, 0.1892, 0.5909, 0.1966, 0.5898, 0.2167, 0.5814, 0.2216, 0.5807, 0.2044, 0.5955, 0.1843, 0.5909, 0.1966, 0.5893, 0.1766, 0.5909, 0.1966, 0.5957, 0.2088, 0.5898, 0.2167, 0.5957, 0.2088, 0.5909, 0.1966, 0.5983, 0.1965, 0.5909, 0.1966, 0.5973, 0.189, 0.5983, 0.1965, 0.5807, 0.2044, 0.5814, 0.2216, 0.5778, 0.217, 0.5777, 0.2084, 0.5809, 0.1719, 0.5806, 0.1892, 0.5775, 0.1851, 0.5774, 0.1763, 0.5673, 0.2217, 0.568, 0.2044, 0.5702, 0.2084, 0.5703, 0.2171, 0.5679, 0.1892, 0.5668, 0.1721, 0.5699, 0.1764, 0.57, 0.1851, 0.568, 0.2044, 0.5807, 0.2044, 0.5777, 0.2084, 0.5702, 0.2084, 0.5806, 0.1892, 0.5679, 0.1892, 0.57, 0.1851, 0.5775, 0.1851, 0.5814, 0.2216, 0.5673, 0.2217, 0.5703, 0.2171, 0.5778, 0.217, 0.5668, 0.1721, 0.5809, 0.1719, 0.5774, 0.1763, 0.5699, 0.1764, 0.5777, 0.2084, 0.5778, 0.217, 0.5703, 0.2171, 0.5702, 0.2084, 0.5774, 0.1763, 0.5775, 0.1851, 0.57, 0.1851, 0.5699, 0.1764, 0.9223, 0.528, 0.9122, 0.5318, 0.9066, 0.5245, 0.9138, 0.517, 0.9138, 0.517, 0.9066, 0.5245, 0.8999, 0.5211, 0.9037, 0.5119, 0.9037, 0.5119, 0.8999, 0.5211, 0.8886, 0.5212, 0.8867, 0.512, 0.8867, 0.512, 0.8886, 0.5212, 0.8819, 0.5247, 0.8767, 0.5174, 0.8767, 0.5174, 0.8819, 0.5247, 0.8765, 0.5322, 0.8684, 0.5286, 0.8684, 0.5286, 0.8765, 0.5322, 0.8751, 0.5394, 0.8663, 0.5395, 0.8663, 0.5395, 0.8751, 0.5394, 0.8767, 0.5465, 0.8687, 0.5503, 0.8687, 0.5503, 0.8767, 0.5465, 0.8823, 0.5539, 0.8772, 0.5613, 0.8772, 0.5613, 0.8823, 0.5539, 0.889, 0.5572, 0.8873, 0.5665, 0.8873, 0.5665, 0.889, 0.5572, 0.9003, 0.5571, 0.9043, 0.5663, 0.9043, 0.5663, 0.9003, 0.5571, 0.9069, 0.5536, 0.9143, 0.5609, 0.9143, 0.5609, 0.9069, 0.5536, 0.9116, 0.5479, 0.9215, 0.5523, 0.9215, 0.5523, 0.9116, 0.5479, 0.9134, 0.5417, 0.9241, 0.543, 0.9241, 0.543, 0.9134, 0.5417, 0.9122, 0.5318, 0.9223, 0.528, 0.9122, 0.5318, 0.9134, 0.5417, 0.9115, 0.5414, 0.9104, 0.5325, 0.9134, 0.5417, 0.9116, 0.5479, 0.9099, 0.547, 0.9115, 0.5414, 0.9116, 0.5479, 0.9069, 0.5536, 0.9057, 0.5521, 0.9099, 0.547, 0.9069, 0.5536, 0.9003, 0.5571, 0.8997, 0.5553, 0.9057, 0.5521, 0.9003, 0.5571, 0.889, 0.5572, 0.8895, 0.5554, 0.8997, 0.5553, 0.889, 0.5572, 0.8823, 0.5539, 0.8835, 0.5524, 0.8895, 0.5554, 0.8823, 0.5539, 0.8767, 0.5465, 0.8784, 0.5458, 0.8835, 0.5524, 0.8767, 0.5465, 0.8751, 0.5394, 0.877, 0.5393, 0.8784, 0.5458, 0.8751, 0.5394, 0.8765, 0.5322, 0.8783, 0.5329, 0.877, 0.5393, 0.8765, 0.5322, 0.8819, 0.5247, 0.8832, 0.5262, 0.8783, 0.5329, 0.8819, 0.5247, 0.8886, 0.5212, 0.8892, 0.523, 0.8832, 0.5262, 0.8886, 0.5212, 0.8999, 0.5211, 0.8993, 0.5229, 0.8892, 0.523, 0.8999, 0.5211, 0.9066, 0.5245, 0.9054, 0.5259, 0.8993, 0.5229, 0.9066, 0.5245, 0.9122, 0.5318, 0.9104, 0.5325, 0.9054, 0.5259, 0.8991, 0.5342, 0.8993, 0.5441, 0.8901, 0.5441, 0.89, 0.5342, 0.8892, 0.523, 0.89, 0.5342, 0.8847, 0.5393, 0.8832, 0.5262, 0.89, 0.5342, 0.8901, 0.5441, 0.8847, 0.5393, 0.8901, 0.5441, 0.8895, 0.5554, 0.8835, 0.5524, 0.8847, 0.5393, 0.8832, 0.5262, 0.8847, 0.5393, 0.8783, 0.5329, 0.8847, 0.5393, 0.8835, 0.5524, 0.8784, 0.5458, 0.8783, 0.5329, 0.8847, 0.5393, 0.877, 0.5393, 0.8847, 0.5393, 0.8784, 0.5458, 0.877, 0.5393, 0.9054, 0.5259, 0.9066, 0.539, 0.8991, 0.5342, 0.8993, 0.5229, 0.9066, 0.539, 0.8993, 0.5441, 0.8991, 0.5342, 0.9066, 0.539, 0.9057, 0.5521, 0.8997, 0.5553, 0.8993, 0.5441, 0.9104, 0.5325, 0.9066, 0.539, 0.9054, 0.5259, 0.9066, 0.539, 0.9099, 0.547, 0.9057, 0.5521, 0.9099, 0.547, 0.9066, 0.539, 0.9115, 0.5414, 0.9066, 0.539, 0.9104, 0.5325, 0.9115, 0.5414, 0.8993, 0.5441, 0.8997, 0.5553, 0.897, 0.5515, 0.897, 0.5464, 0.8993, 0.5229, 0.8991, 0.5342, 0.8964, 0.5315, 0.8964, 0.5272, 0.8895, 0.5554, 0.8901, 0.5441, 0.8921, 0.5464, 0.8922, 0.5516, 0.89, 0.5342, 0.8892, 0.523, 0.8923, 0.5272, 0.8923, 0.5315, 0.8901, 0.5441, 0.8993, 0.5441, 0.897, 0.5464, 0.8921, 0.5464, 0.8991, 0.5342, 0.89, 0.5342, 0.8923, 0.5315, 0.8964, 0.5315, 0.8997, 0.5553, 0.8895, 0.5554, 0.8922, 0.5516, 0.897, 0.5515, 0.8892, 0.523, 0.8993, 0.5229, 0.8964, 0.5272, 0.8923, 0.5272, 0.897, 0.5464, 0.897, 0.5515, 0.8922, 0.5516, 0.8921, 0.5464, 0.8964, 0.5272, 0.8964, 0.5315, 0.8923, 0.5315, 0.8923, 0.5272, 0.1646, 0.6415, 0.1592, 0.6365, 0.1659, 0.621, 0.1736, 0.6208, 0.1736, 0.6208, 0.1659, 0.621, 0.1592, 0.6054, 0.1646, 0.6, 0.1646, 0.6, 0.1592, 0.6054, 0.143, 0.599, 0.143, 0.5914, 0.143, 0.5914, 0.143, 0.599, 0.1267, 0.6054, 0.1213, 0.6, 0.1213, 0.6, 0.1267, 0.6054, 0.12, 0.621, 0.1123, 0.6208, 0.1123, 0.6208, 0.12, 0.621, 0.1267, 0.6365, 0.1213, 0.6415, 0.1213, 0.6415, 0.1267, 0.6365, 0.143, 0.643, 0.143, 0.6501, 0.1592, 0.6365, 0.1646, 0.6415, 0.143, 0.6501, 0.143, 0.643, 0.1592, 0.6365, 0.143, 0.643, 0.143, 0.6342, 0.1527, 0.6303, 0.143, 0.643, 0.1267, 0.6365, 0.1332, 0.6303, 0.143, 0.6342, 0.1267, 0.6365, 0.12, 0.621, 0.1292, 0.621, 0.1332, 0.6303, 0.12, 0.621, 0.1267, 0.6054, 0.1332, 0.6117, 0.1292, 0.621, 0.1267, 0.6054, 0.143, 0.599, 0.143, 0.6078, 0.1332, 0.6117, 0.143, 0.599, 0.1592, 0.6054, 0.1527, 0.6117, 0.143, 0.6078, 0.1592, 0.6054, 0.1659, 0.621, 0.1567, 0.621, 0.1527, 0.6117, 0.1659, 0.621, 0.1592, 0.6365, 0.1527, 0.6303, 0.1567, 0.621, 0.1492, 0.6271, 0.1527, 0.6303, 0.143, 0.6342, 0.143, 0.6296, 0.1332, 0.6303, 0.1367, 0.6271, 0.143, 0.6296, 0.143, 0.6342, 0.1292, 0.621, 0.1341, 0.6211, 0.1367, 0.6271, 0.1332, 0.6303, 0.1332, 0.6117, 0.1367, 0.6151, 0.1341, 0.6211, 0.1292, 0.621, 0.143, 0.6078, 0.143, 0.6126, 0.1367, 0.6151, 0.1332, 0.6117, 0.1527, 0.6117, 0.1492, 0.6151, 0.143, 0.6126, 0.143, 0.6078, 0.1567, 0.621, 0.1518, 0.6211, 0.1492, 0.6151, 0.1527, 0.6117, 0.1527, 0.6303, 0.1492, 0.6271, 0.1518, 0.6211, 0.1567, 0.621, 0.1341, 0.6211, 0.1492, 0.6271, 0.143, 0.6296, 0.1341, 0.6211, 0.143, 0.6296, 0.1367, 0.6271, 0.1341, 0.6211, 0.1367, 0.6151, 0.143, 0.6126, 0.1341, 0.6211, 0.143, 0.6126, 0.1492, 0.6151, 0.1341, 0.6211, 0.1492, 0.6151, 0.1518, 0.6211, 0.1341, 0.6211, 0.1518, 0.6211, 0.1492, 0.6271, 0.704, 0.9231, 0.7008, 0.9265, 0.6904, 0.922, 0.6903, 0.9172, 0.6903, 0.9172, 0.6904, 0.922, 0.6801, 0.9265, 0.6766, 0.9231, 0.6766, 0.9231, 0.6801, 0.9265, 0.6757, 0.9373, 0.671, 0.9373, 0.671, 0.9373, 0.6757, 0.9373, 0.6801, 0.9482, 0.6766, 0.9516, 0.6766, 0.9516, 0.6801, 0.9482, 0.6904, 0.9527, 0.6903, 0.9575, 0.6903, 0.9575, 0.6904, 0.9527, 0.7008, 0.9482, 0.704, 0.9516, 0.704, 0.9516, 0.7008, 0.9482, 0.7052, 0.9373, 0.7097, 0.9373, 0.7008, 0.9265, 0.704, 0.9231, 0.7097, 0.9373, 0.7052, 0.9373, 0.7008, 0.9265, 0.7052, 0.9373, 0.6993, 0.9373, 0.6967, 0.9308, 0.7052, 0.9373, 0.7008, 0.9482, 0.6967, 0.9439, 0.6993, 0.9373, 0.7008, 0.9482, 0.6904, 0.9527, 0.6905, 0.9466, 0.6967, 0.9439, 0.6904, 0.9527, 0.6801, 0.9482, 0.6842, 0.9439, 0.6905, 0.9466, 0.6801, 0.9482, 0.6757, 0.9373, 0.6817, 0.9373, 0.6842, 0.9439, 0.6757, 0.9373, 0.6801, 0.9265, 0.6842, 0.9308, 0.6817, 0.9373, 0.6801, 0.9265, 0.6904, 0.922, 0.6905, 0.9281, 0.6842, 0.9308, 0.6904, 0.922, 0.7008, 0.9265, 0.6967, 0.9308, 0.6905, 0.9281, 0.695, 0.9327, 0.6967, 0.9308, 0.6993, 0.9373, 0.6969, 0.9373, 0.6967, 0.9439, 0.695, 0.942, 0.6969, 0.9373, 0.6993, 0.9373, 0.6905, 0.9466, 0.6906, 0.944, 0.695, 0.942, 0.6967, 0.9439, 0.6842, 0.9439, 0.6861, 0.942, 0.6906, 0.944, 0.6905, 0.9466, 0.6817, 0.9373, 0.6842, 0.9373, 0.6861, 0.942, 0.6842, 0.9439, 0.6842, 0.9308, 0.6861, 0.9327, 0.6842, 0.9373, 0.6817, 0.9373, 0.6905, 0.9281, 0.6906, 0.9307, 0.6861, 0.9327, 0.6842, 0.9308, 0.6967, 0.9308, 0.695, 0.9327, 0.6906, 0.9307, 0.6905, 0.9281, 0.6906, 0.9307, 0.695, 0.9327, 0.6906, 0.944, 0.6861, 0.9327, 0.6906, 0.9307, 0.6906, 0.944, 0.6842, 0.9373, 0.6861, 0.9327, 0.6906, 0.944, 0.6861, 0.942, 0.6842, 0.9373, 0.6906, 0.944, 0.6969, 0.9373, 0.695, 0.942, 0.6906, 0.944, 0.695, 0.9327, 0.6969, 0.9373, 0.6906, 0.944, 0.712, 0.8419, 0.7082, 0.8461, 0.6978, 0.8416, 0.6976, 0.8357, 0.6976, 0.8357, 0.6978, 0.8416, 0.6874, 0.8461, 0.6832, 0.8419, 0.6832, 0.8419, 0.6874, 0.8461, 0.6831, 0.8569, 0.6773, 0.8569, 0.6773, 0.8569, 0.6831, 0.8569, 0.6874, 0.8678, 0.6832, 0.872, 0.6832, 0.872, 0.6874, 0.8678, 0.6978, 0.8723, 0.6976, 0.8782, 0.6976, 0.8782, 0.6978, 0.8723, 0.7082, 0.8678, 0.712, 0.872, 0.712, 0.872, 0.7082, 0.8678, 0.7125, 0.8569, 0.718, 0.8569, 0.7082, 0.8461, 0.712, 0.8419, 0.718, 0.8569, 0.7125, 0.8569, 0.7082, 0.8461, 0.7125, 0.8569, 0.7066, 0.8569, 0.704, 0.8504, 0.7125, 0.8569, 0.7082, 0.8678, 0.704, 0.8634, 0.7066, 0.8569, 0.7082, 0.8678, 0.6978, 0.8723, 0.6978, 0.8661, 0.704, 0.8634, 0.6978, 0.8723, 0.6874, 0.8678, 0.6916, 0.8634, 0.6978, 0.8661, 0.6874, 0.8678, 0.6831, 0.8569, 0.689, 0.8569, 0.6916, 0.8634, 0.6831, 0.8569, 0.6874, 0.8461, 0.6916, 0.8504, 0.689, 0.8569, 0.6874, 0.8461, 0.6978, 0.8416, 0.6978, 0.8477, 0.6916, 0.8504, 0.6978, 0.8416, 0.7082, 0.8461, 0.704, 0.8504, 0.6978, 0.8477, 0.7025, 0.8521, 0.704, 0.8504, 0.7066, 0.8569, 0.7044, 0.8569, 0.704, 0.8634, 0.7025, 0.8617, 0.7044, 0.8569, 0.7066, 0.8569, 0.6978, 0.8661, 0.6979, 0.8637, 0.7025, 0.8617, 0.704, 0.8634, 0.6916, 0.8634, 0.6933, 0.8617, 0.6979, 0.8637, 0.6978, 0.8661, 0.689, 0.8569, 0.6914, 0.8569, 0.6933, 0.8617, 0.6916, 0.8634, 0.6916, 0.8504, 0.6933, 0.8521, 0.6914, 0.8569, 0.689, 0.8569, 0.6978, 0.8477, 0.6979, 0.8501, 0.6933, 0.8521, 0.6916, 0.8504, 0.704, 0.8504, 0.7025, 0.8521, 0.6979, 0.8501, 0.6978, 0.8477, 0.6979, 0.8637, 0.7025, 0.8521, 0.7044, 0.8569, 0.6979, 0.8637, 0.7044, 0.8569, 0.7025, 0.8617, 0.6979, 0.8637, 0.6933, 0.8617, 0.6914, 0.8569, 0.6979, 0.8637, 0.6914, 0.8569, 0.6933, 0.8521, 0.6979, 0.8637, 0.6933, 0.8521, 0.6979, 0.8501, 0.6979, 0.8637, 0.6979, 0.8501, 0.7025, 0.8521, 0.9029, 0.7885, 0.9029, 0.8118, 0.8874, 0.8118, 0.8874, 0.7885, 0.3632, 0.3782, 0.3325, 0.3632, 0.3627, 0.3503, 0.9029, 0.8118, 0.9029, 0.8377, 0.8874, 0.8377, 0.8874, 0.8118, 0.5876, 0.3479, 0.6178, 0.3616, 0.5871, 0.3758, 0.5871, 0.3758, 0.6153, 0.3897, 0.5877, 0.4029, 0.9029, 0.8619, 0.9029, 0.8854, 0.8874, 0.8854, 0.8874, 0.8619, 0.3627, 0.4052, 0.3325, 0.3932, 0.3632, 0.3782, 0.9029, 0.8377, 0.9029, 0.8619, 0.8874, 0.8619, 0.8874, 0.8377, 0.9029, 0.8854, 0.9029, 0.9119, 0.8874, 0.9119, 0.8874, 0.8854, 0.3334, 0.4227, 0.3627, 0.4052, 0.3841, 0.4333, 0.9029, 0.9119, 0.9029, 0.9428, 0.8874, 0.9428, 0.8874, 0.9119, 0.5877, 0.4029, 0.6129, 0.4202, 0.5662, 0.4309, 0.5622, 0.3199, 0.6127, 0.3317, 0.5876, 0.3479, 0.9029, 0.7632, 0.9029, 0.7885, 0.8874, 0.7885, 0.8874, 0.7632, 0.3627, 0.3503, 0.3403, 0.3329, 0.3882, 0.3222, 0.9029, 0.7323, 0.9029, 0.7632, 0.8874, 0.7632, 0.8874, 0.7323, 0.1256, 0.7067, 0.1502, 0.706, 0.1502, 0.6819, 0.0784, 0.6163, 0.05208, 0.6163, 0.05201, 0.6509, 0.0265, 0.6165, 0.0265, 0.6508, 0.05201, 0.6509, 0.05208, 0.6163, 0.05201, 0.6509, 0.05179, 0.6823, 0.07872, 0.6821, 0.0784, 0.6163, 0.0386, 0.8748, 0.06886, 0.8748, 0.06908, 0.7067, 0.03886, 0.7066, 0.06908, 0.7067, 0.09487, 0.7065, 0.1057, 0.6817, 0.07872, 0.6821, 0.06886, 0.8748, 0.09477, 0.8748, 0.09487, 0.7065, 0.06908, 0.7067, 0.01409, 0.8748, 0.0386, 0.8748, 0.03886, 0.7066, 0.01435, 0.7067, 0.09487, 0.7065, 0.1256, 0.7067, 0.1502, 0.6819, 0.1057, 0.6817, 0.09477, 0.8748, 0.1253, 0.8748, 0.1256, 0.7067, 0.09487, 0.7065, 0.0784, 0.6163, 0.07872, 0.6821, 0.1057, 0.6817, 0.1054, 0.6165, 0.1381, 0.9071, 0.1253, 0.8748, 0.09477, 0.8748, 0.1176, 0.937, 0.06659, 0.9368, 0.05041, 0.9058, 0.02265, 0.9322, 0.04592, 0.952, 0.1179, 0.9368, 0.09477, 0.8748, 0.06886, 0.8748, 0.08926, 0.9192, 0.08926, 0.9192, 0.06886, 0.8748, 0.05041, 0.9058, 0.06659, 0.9368, 0.1287, 0.9991, 0.1493, 0.9799, 0.1166, 0.9725, 0.2608, 0.8748, 0.2611, 0.8477, 0.1481, 0.8477, 0.1381, 0.8748, 0.1493, 0.9799, 0.1494, 0.9428, 0.1176, 0.937, 0.1166, 0.9725, 0.2612, 0.9797, 0.2612, 0.9429, 0.1494, 0.9428, 0.1493, 0.9799, 0.2611, 0.907, 0.2608, 0.8748, 0.1381, 0.8748, 0.1381, 0.9071, 0.1494, 0.9428, 0.1381, 0.9071, 0.1176, 0.937, 0.2612, 0.9429, 0.2611, 0.907, 0.1381, 0.9071, 0.1494, 0.9428, 0.3383, 0.8477, 0.2832, 0.8477, 0.2804, 0.8748, 0.3379, 0.8748, 0.3374, 0.9428, 0.2612, 0.9429, 0.2798, 0.9797, 0.3375, 0.9797, 0.3379, 0.8748, 0.2804, 0.8748, 0.2611, 0.907, 0.3376, 0.9065, 0.3376, 0.9065, 0.2611, 0.907, 0.2612, 0.9429, 0.3374, 0.9428, 0.3775, 0.9062, 0.3376, 0.9065, 0.3374, 0.9428, 0.3773, 0.9425, 0.3679, 0.8748, 0.346, 0.8748, 0.3376, 0.9065, 0.3775, 0.9062, 0.3773, 0.9425, 0.3374, 0.9428, 0.3455, 0.9797, 0.3674, 0.9797, 0.3688, 0.8477, 0.3469, 0.8477, 0.346, 0.8748, 0.3679, 0.8748, 0.4238, 0.8477, 0.3779, 0.8477, 0.3777, 0.8748, 0.4236, 0.8748, 0.4232, 0.9422, 0.3773, 0.9425, 0.378, 0.9797, 0.4239, 0.9797, 0.4236, 0.8748, 0.3777, 0.8748, 0.3775, 0.9062, 0.4234, 0.9059, 0.4234, 0.9059, 0.3775, 0.9062, 0.3773, 0.9425, 0.4232, 0.9422, 0.5301, 0.9052, 0.4234, 0.9059, 0.4232, 0.9422, 0.5299, 0.9415, 0.5388, 0.8748, 0.4236, 0.8748, 0.4234, 0.9059, 0.5608, 0.9052, 0.5299, 0.9415, 0.4232, 0.9422, 0.4231, 0.9797, 0.514, 0.9797, 0.539, 0.8477, 0.4238, 0.8477, 0.4236, 0.8748, 0.5388, 0.8748, 0.5361, 0.9797, 0.5608, 0.9413, 0.5299, 0.9415, 0.6657, 0.9797, 0.6658, 0.9415, 0.5608, 0.9413, 0.5613, 0.9797, 0.5608, 0.9413, 0.561, 0.905, 0.5301, 0.9052, 0.5299, 0.9415, 0.6658, 0.9415, 0.666, 0.9052, 0.561, 0.905, 0.5608, 0.9413, 0.561, 0.905, 0.5388, 0.8748, 0.5301, 0.9052, 0.666, 0.9052, 0.6662, 0.8748, 0.5603, 0.8748, 0.561, 0.905, 0.6662, 0.8748, 0.6662, 0.8477, 0.539, 0.8477, 0.5388, 0.8748, 0.4954, 0.6734, 0.5235, 0.5589, 0.5237, 0.6734, 0.4296, 0.6734, 0.4288, 0.559, 0.4579, 0.6734, 0.3606, 0.2384, 0.3233, 0.2384, 0.3233, 0.2168, 0.3233, 0.2971, 0.3537, 0.2982, 0.3241, 0.3184, 0.1742, 0.3557, 0.3233, 0.2971, 0.3241, 0.3184, 0.6956, 0.3646, 0.7322, 0.3646, 0.7322, 0.3941, 0.6824, 0.3941, 0.2214, 0.3777, 0.2579, 0.3777, 0.2711, 0.4072, 0.2214, 0.4072, 0.3233, 0.2384, 0.4073, 0.2384, 0.4073, 0.2971, 0.3233, 0.2971, 0.5558, 0.2971, 0.5319, 0.2971, 0.5319, 0.2384, 0.5558, 0.2384, 0.5319, 0.2971, 0.4999, 0.2971, 0.4999, 0.2384, 0.5319, 0.2384, 0.4991, 0.2971, 0.4073, 0.2971, 0.4073, 0.2384, 0.4991, 0.2384, 0.5292, 0.1286, 0.5366, 0.1591, 0.4015, 0.1568, 0.4071, 0.1264, 0.7138, 0.8984, 0.7292, 0.8958, 0.7292, 0.9875, 0.7198, 0.9875, 0.7138, 0.8984, 0.7198, 0.9875, 0.7138, 0.9414, 0.703, 0.08467, 0.6955, 0.08318, 0.6918, 0.06902, 0.6976, 0.06622, 0.6624, 0.1078, 0.6506, 0.09288, 0.6562, 0.08964, 0.6655, 0.1006, 0.4496, 0.406, 0.4496, 0.4982, 0.4096, 0.4982, 0.5429, 0.4982, 0.5028, 0.4982, 0.5028, 0.406, 0.4425, 0.08656, 0.443, 0.06762, 0.5296, 0.09905, 0.5292, 0.1286, 0.3102, 0.6476, 0.2721, 0.6476, 0.2639, 0.5932, 0.2958, 0.5127, 0.3132, 0.5298, 0.2778, 0.5458, 0.6401, 0.5171, 0.6576, 0.4999, 0.6706, 0.5279, 0.2959, 0.4821, 0.3132, 0.5298, 0.2958, 0.5127, 0.6401, 0.5171, 0.6571, 0.47, 0.6576, 0.4999, 0.2961, 0.4828, 0.3309, 0.5298, 0.3132, 0.5298, 0.6573, 0.47, 0.6401, 0.5171, 0.6224, 0.5171, 0.4015, 0.1568, 0.3814, 0.1056, 0.4071, 0.1264, 0.6624, 0.1078, 0.6427, 0.09903, 0.6506, 0.09288, 0.2032, 0.3928, 0.2214, 0.3928, 0.2214, 0.4072, 0.1921, 0.4072, 0.7322, 0.3797, 0.7505, 0.3797, 0.7616, 0.3941, 0.7322, 0.3941, 0.7322, 0.3941, 0.7616, 0.3941, 0.7616, 0.533, 0.7322, 0.533, 0.7663, 0.0533, 0.703, 0.08467, 0.6976, 0.06622, 0.7552, 0.04355, 0.7741, 0.072, 0.703, 0.08467, 0.7663, 0.0533, 0.6299, 0.1517, 0.6218, 0.1286, 0.6427, 0.09903, 0.6717, 0.1212, 0.6299, 0.1517, 0.6427, 0.09903, 0.6624, 0.1078, 0.4496, 0.4982, 0.4288, 0.559, 0.4096, 0.4982, 0.5429, 0.4982, 0.5235, 0.5589, 0.5028, 0.4982, 0.3762, 0.5454, 0.4288, 0.559, 0.4284, 0.674, 0.3748, 0.6896, 0.5783, 0.6762, 0.5237, 0.6734, 0.5235, 0.5589, 0.5779, 0.5309, 0.41, 0.7267, 0.4296, 0.6734, 0.4579, 0.6734, 0.4501, 0.7267, 0.5033, 0.7267, 0.4954, 0.6734, 0.5237, 0.6734, 0.5433, 0.7267, 0.2579, 0.3777, 0.3163, 0.4072, 0.2711, 0.4072, 0.6725, 0.3679, 0.6824, 0.3941, 0.637, 0.3941, 0.2961, 0.4828, 0.35, 0.5299, 0.3309, 0.5298, 0.2961, 0.4828, 0.3467, 0.4806, 0.3628, 0.5192, 0.35, 0.5299, 0.2711, 0.4072, 0.3163, 0.4072, 0.3467, 0.4806, 0.2961, 0.4828, 0.6065, 0.4677, 0.6573, 0.47, 0.6032, 0.5172, 0.5904, 0.5064, 0.6573, 0.47, 0.6224, 0.5171, 0.6032, 0.5172, 0.637, 0.3941, 0.6824, 0.3941, 0.6573, 0.47, 0.6065, 0.4677, 0.3309, 0.5298, 0.3378, 0.5458, 0.2777, 0.5458, 0.3132, 0.5298, 0.6401, 0.5171, 0.6143, 0.5292, 0.6224, 0.5171, 0.6706, 0.5279, 0.6143, 0.5292, 0.6401, 0.5171, 0.7899, 0.994, 0.7321, 0.994, 0.7321, 0.8753, 0.7899, 0.8753, 0.4288, 0.559, 0.5235, 0.5589, 0.4954, 0.6734, 0.4579, 0.6734, 0.1499, 0.0719, 0.1499, 0.02231, 0.2278, 0.02835, 0.2278, 0.06587, 0.7453, 0.8121, 0.7767, 0.8121, 0.7899, 0.8753, 0.7321, 0.8753, 0.05958, 0.0205, 0.05957, 0.07369, 0.01915, 0.09043, 0.01916, 0.003764, 0.1499, 0.02231, 0.1499, 0.0719, 0.07623, 0.07369, 0.07624, 0.02051, 0.3042, 0.06575, 0.3042, 0.02823, 0.3444, 0.02816, 0.3444, 0.06569, 0.2278, 0.06587, 0.2278, 0.02835, 0.3042, 0.02823, 0.3042, 0.06575, 0.1674, 0.3427, 0.02506, 0.3424, 0.03328, 0.2772, 0.1564, 0.2772, 0.1731, 0.4434, 0.0158, 0.4441, 0.02506, 0.3424, 0.1674, 0.3427, 0.07624, 0.02051, 0.07623, 0.07369, 0.05957, 0.07369, 0.05958, 0.0205, 0.4496, 0.4982, 0.5028, 0.4982, 0.5235, 0.5589, 0.4288, 0.559, 0.3444, 0.06569, 0.3444, 0.02816, 0.3666, 0.02444, 0.3666, 0.06941, 0.396, 0.07352, 0.396, 0.02033, 0.4148, 0.02033, 0.4148, 0.07352, 0.3666, 0.06941, 0.3666, 0.02444, 0.396, 0.02033, 0.396, 0.07352, 0.4579, 0.7044, 0.4955, 0.7044, 0.5033, 0.7699, 0.4501, 0.7699, 0.3964, 0.3193, 0.4496, 0.406, 0.4096, 0.4982, 0.556, 0.3196, 0.5429, 0.4982, 0.5028, 0.406, 0.443, 0.06762, 0.4424, 0.002662, 0.5288, 0.002649, 0.5296, 0.09905, 0.2721, 0.6476, 0.2176, 0.6476, 0.1841, 0.5932, 0.2639, 0.5932, 0.2176, 0.6476, 0.1841, 0.6476, 0.1841, 0.5932, 0.4496, 0.406, 0.3964, 0.3193, 0.556, 0.3196, 0.5028, 0.406, 0.4015, 0.1568, 0.2597, 0.1316, 0.2775, 0.0871, 0.3814, 0.1056, 0.703, 0.08467, 0.6624, 0.1078, 0.6655, 0.1006, 0.6955, 0.08318, 0.5867, 0.09143, 0.5863, 0.05026, 0.5944, 0.05439, 0.5947, 0.08732, 0.7145, 0.452, 0.6862, 0.4521, 0.6862, 0.4384, 0.7144, 0.4383, 0.7741, 0.072, 0.6717, 0.1212, 0.6624, 0.1078, 0.703, 0.08467, 0.1807, 0.5199, 0.178, 0.5801, 0.1724, 0.5686, 0.1728, 0.523, 0.01458, 0.5675, 0.01602, 0.5244, 0.1728, 0.523, 0.1724, 0.5686, 0.178, 0.5801, 0.01087, 0.5798, 0.01458, 0.5675, 0.1724, 0.5686, 0.7684, 0.0952, 0.735, 0.1507, 0.6949, 0.1233, 0.7551, 0.0954, 0.1826, 0.7788, 0.1587, 0.8389, 0.1508, 0.8282, 0.1365, 0.7635, 0.7363, 0.734, 0.673, 0.7718, 0.6878, 0.7762, 0.7745, 0.7755, 0.2024, 0.07595, 0.2496, 0.1324, 0.2147, 0.1765, 0.2004, 0.09128, 0.03328, 0.2772, 0.03303, 0.1494, 0.06823, 0.1494, 0.06821, 0.1811, 0.1207, 0.1811, 0.1208, 0.1494, 0.1566, 0.1494, 0.1564, 0.2772, 0.6299, 0.1517, 0.5366, 0.1591, 0.5292, 0.1286, 0.6218, 0.1286, 0.7198, 0.9875, 0.7138, 0.9875, 0.7138, 0.9414, 0.5296, 0.09905, 0.6427, 0.09903, 0.6218, 0.1286, 0.5292, 0.1286, 0.5296, 0.09905, 0.5867, 0.09143, 0.6427, 0.09903, 0.5288, 0.002649, 0.6214, 0.002634, 0.5863, 0.05026, 0.06821, 0.1811, 0.06823, 0.1494, 0.1065, 0.127, 0.1187, 0.1569, 0.09948, 0.1169, 0.1117, 0.08695, 0.1608, 0.1083, 0.1608, 0.14, 0.4579, 0.7044, 0.4579, 0.6734, 0.4954, 0.6734, 0.4955, 0.7044, 0.5288, 0.002649, 0.5863, 0.05026, 0.5867, 0.09143, 0.5296, 0.09905, 0.2176, 0.7259, 0.2176, 0.6476, 0.2721, 0.6476, 0.2721, 0.7259, 0.2176, 0.6476, 0.2176, 0.7259, 0.2128, 0.7173, 0.213, 0.6559, 0.2721, 0.7259, 0.2721, 0.6476, 0.2785, 0.6583, 0.2785, 0.7154, 0.1681, 0.7259, 0.1681, 0.6491, 0.1729, 0.6556, 0.1731, 0.7176, 0.3199, 0.651, 0.3202, 0.7228, 0.3152, 0.7158, 0.3148, 0.6584, 0.2785, 0.7154, 0.2785, 0.6583, 0.3148, 0.6584, 0.3152, 0.7158, 0.1784, 0.7172, 0.1782, 0.6557, 0.213, 0.6559, 0.2128, 0.7173, 0.2228, 0.1862, 0.2496, 0.1324, 0.358, 0.1595, 0.3385, 0.2179, 0.7934, 0.8958, 0.8087, 0.9003, 0.8087, 0.9231, 0.7934, 0.9231, 0.8253, 0.6192, 0.7627, 0.6244, 0.762, 0.6981, 0.8244, 0.7145, 0.3385, 0.2179, 0.358, 0.1595, 0.5118, 0.1696, 0.5178, 0.2296, 0.8272, 0.4447, 0.7645, 0.4541, 0.7627, 0.6244, 0.8253, 0.6192, 0.735, 0.1507, 0.6777, 0.1364, 0.6848, 0.1252, 0.6949, 0.1233, 0.7853, 0.7691, 0.7363, 0.734, 0.7745, 0.7755, 0.1366, 0.7419, 0.1826, 0.7788, 0.1365, 0.7635, 0.1319, 0.7544, 0.2496, 0.1324, 0.2228, 0.1862, 0.2147, 0.1765, 0.1729, 0.6556, 0.1782, 0.6557, 0.1784, 0.7172, 0.1731, 0.7176, 0.6477, 0.09142, 0.5867, 0.09143, 0.5947, 0.08732, 0.6436, 0.08731, 0.5863, 0.05026, 0.6474, 0.05025, 0.6433, 0.05438, 0.5944, 0.05439, 0.6761, 0.4952, 0.6762, 0.4521, 0.6862, 0.4521, 0.6862, 0.4952, 0.7144, 0.4951, 0.7145, 0.452, 0.7245, 0.4521, 0.7244, 0.4951, 0.5867, 0.09143, 0.6477, 0.09142, 0.6427, 0.09903, 0.6214, 0.002634, 0.6474, 0.05025, 0.5863, 0.05026, 0.7145, 0.452, 0.7144, 0.4951, 0.6862, 0.4952, 0.6862, 0.4521, 0.8087, 0.9559, 0.8087, 0.9708, 0.7934, 0.9787, 0.7934, 0.9559, 0.1841, 0.7259, 0.2176, 0.7259, 0.1841, 0.7617, 0.3748, 0.6896, 0.3199, 0.651, 0.2776, 0.5909, 0.3378, 0.5458, 0.7934, 0.9231, 0.7899, 0.994, 0.7899, 0.8753, 0.7934, 0.8958, 0.3361, 0.8331, 0.2764, 0.8027, 0.3476, 0.7977, 0.375, 0.8227, 0.2764, 0.8027, 0.275, 0.7725, 0.3202, 0.7727, 0.3476, 0.7977, 0.2777, 0.8329, 0.2764, 0.8027, 0.3361, 0.8331, 0.3378, 0.5458, 0.2776, 0.5909, 0.1922, 0.5909, 0.2212, 0.5458, 0.1921, 0.8063, 0.1922, 0.7727, 0.275, 0.7725, 0.2764, 0.8027, 0.375, 0.8227, 0.3476, 0.7977, 0.3748, 0.6896, 0.3476, 0.7977, 0.3202, 0.7228, 0.3199, 0.651, 0.3748, 0.6896, 0.7899, 0.994, 0.7934, 0.9231, 0.7934, 0.9559, 0.7899, 0.994, 0.7934, 0.9559, 0.7934, 0.9787, 0.6155, 0.533, 0.6455, 0.5556, 0.6057, 0.6776, 0.5783, 0.6762, 0.6455, 0.5556, 0.6755, 0.5783, 0.6329, 0.6785, 0.6057, 0.6776, 0.7321, 0.994, 0.7307, 0.9908, 0.7307, 0.8855, 0.7321, 0.8753, 0.7307, 0.9908, 0.7292, 0.9875, 0.7292, 0.8958, 0.7307, 0.8855, 0.6172, 0.8212, 0.6056, 0.7956, 0.6757, 0.8212, 0.6056, 0.7956, 0.6329, 0.7799, 0.6696, 0.808, 0.6757, 0.8212, 0.5782, 0.8107, 0.6056, 0.7956, 0.6172, 0.8212, 0.7616, 0.533, 0.7614, 0.5556, 0.7322, 0.533, 0.7322, 0.533, 0.7614, 0.5556, 0.6455, 0.5556, 0.6155, 0.533, 0.7614, 0.5556, 0.7612, 0.5783, 0.6755, 0.5783, 0.6455, 0.5556, 0.1807, 0.5199, 0.1867, 0.583, 0.178, 0.5801, 0.6757, 0.8212, 0.6696, 0.808, 0.7612, 0.7799, 0.7614, 0.7871, 0.5783, 0.6762, 0.6057, 0.6776, 0.6056, 0.7956, 0.5782, 0.8107, 0.6057, 0.6776, 0.6329, 0.6785, 0.6329, 0.7799, 0.6056, 0.7956, 0.2721, 0.7617, 0.2721, 0.7259, 0.3102, 0.7259, 0.3102, 0.7617, 0.1209, 0.1805, 0.1564, 0.2772, 0.03328, 0.2772, 0.06865, 0.1805, 0.762, 0.6981, 0.7363, 0.734, 0.7853, 0.7691, 0.8244, 0.7145, 0.1841, 0.7617, 0.2176, 0.7259, 0.2721, 0.7259, 0.2721, 0.7617, 0.3202, 0.7727, 0.3202, 0.7228, 0.3476, 0.7977, 0.1921, 0.5458, 0.2212, 0.5458, 0.1922, 0.5909, 0.1921, 0.4072, 0.2214, 0.4072, 0.2212, 0.5458, 0.1921, 0.5458, 0.1742, 0.1798, 0.3233, 0.2168, 0.3233, 0.2384, 0.3233, 0.2971, 0.1742, 0.3557, 0.1742, 0.1798, 0.3233, 0.2384, 0.1733, 0.4435, 0.1807, 0.5199, 0.1728, 0.523, 0.6757, 0.8212, 0.7614, 0.7871, 0.7259, 0.8212, 0.2777, 0.8329, 0.2254, 0.8375, 0.1971, 0.8159, 0.1921, 0.8063, 0.2764, 0.8027, 0.2777, 0.8329, 0.1971, 0.8159, 0.01616, 0.444, 0.1733, 0.4435, 0.1728, 0.523, 0.01602, 0.5244, 0.1341, 0.6211, 0.1518, 0.6211, 0.1492, 0.6271, 0.1341, 0.6211, 0.1492, 0.6151, 0.1518, 0.6211, 0.1341, 0.6211, 0.143, 0.6126, 0.1492, 0.6151, 0.1341, 0.6211, 0.1367, 0.6151, 0.143, 0.6126, 0.1341, 0.6211, 0.143, 0.6296, 0.1367, 0.6271, 0.1341, 0.6211, 0.1492, 0.6271, 0.143, 0.6296, 0.1527, 0.6303, 0.1492, 0.6271, 0.1518, 0.6211, 0.1567, 0.621, 0.1567, 0.621, 0.1518, 0.6211, 0.1492, 0.6151, 0.1527, 0.6117, 0.1527, 0.6117, 0.1492, 0.6151, 0.143, 0.6126, 0.143, 0.6078, 0.143, 0.6078, 0.143, 0.6126, 0.1367, 0.6151, 0.1332, 0.6117, 0.1332, 0.6117, 0.1367, 0.6151, 0.1341, 0.6211, 0.1292, 0.621, 0.1292, 0.621, 0.1341, 0.6211, 0.1367, 0.6271, 0.1332, 0.6303, 0.1332, 0.6303, 0.1367, 0.6271, 0.143, 0.6296, 0.143, 0.6342, 0.1492, 0.6271, 0.1527, 0.6303, 0.143, 0.6342, 0.143, 0.6296, 0.1659, 0.621, 0.1592, 0.6365, 0.1527, 0.6303, 0.1567, 0.621, 0.1592, 0.6054, 0.1659, 0.621, 0.1567, 0.621, 0.1527, 0.6117, 0.143, 0.599, 0.1592, 0.6054, 0.1527, 0.6117, 0.143, 0.6078, 0.1267, 0.6054, 0.143, 0.599, 0.143, 0.6078, 0.1332, 0.6117, 0.12, 0.621, 0.1267, 0.6054, 0.1332, 0.6117, 0.1292, 0.621, 0.1267, 0.6365, 0.12, 0.621, 0.1292, 0.621, 0.1332, 0.6303, 0.143, 0.643, 0.1267, 0.6365, 0.1332, 0.6303, 0.143, 0.6342, 0.1592, 0.6365, 0.143, 0.643, 0.143, 0.6342, 0.1527, 0.6303, 0.1592, 0.6365, 0.1646, 0.6415, 0.143, 0.6501, 0.143, 0.643, 0.1213, 0.6415, 0.1267, 0.6365, 0.143, 0.643, 0.143, 0.6501, 0.1123, 0.6208, 0.12, 0.621, 0.1267, 0.6365, 0.1213, 0.6415, 0.1213, 0.6, 0.1267, 0.6054, 0.12, 0.621, 0.1123, 0.6208, 0.143, 0.5914, 0.143, 0.599, 0.1267, 0.6054, 0.1213, 0.6, 0.1646, 0.6, 0.1592, 0.6054, 0.143, 0.599, 0.143, 0.5914, 0.1736, 0.6208, 0.1659, 0.621, 0.1592, 0.6054, 0.1646, 0.6, 0.1646, 0.6415, 0.1592, 0.6365, 0.1659, 0.621, 0.1736, 0.6208])
me_cube_001.materials.append(mat_material_003)
me_cube_001.use_remesh_preserve_volume = False
me_cube_001.use_remesh_preserve_attributes = False
me_cube_001.use_mirror_vertex_groups = False
me_cube_001.update()
arm_armature_003 = bpy.data.armatures.new('Armature.003')  # bones are not reproduced

# ---- objects
ob_lamp = bpy.data.objects.new('Lamp', light_spot)
ob_camera = bpy.data.objects.new('Camera', cam_camera)
ob_chainsaw_armature = bpy.data.objects.new('Chainsaw_Armature', arm_armature_003)
ob_chainsaw = bpy.data.objects.new('chainsaw', me_cube_001)

# ---- transforms, parenting, visibility, modifiers, constraints
ob_lamp.location = (4.076, 1.005, 5.904)
ob_lamp.rotation_euler = (0.6503, 0.05522, 1.866)
ob_lamp.lock_rotations_4d = False
ob_lamp.empty_display_type = 'ARROWS'
ob_lamp.color = (0.0, 0.0, 0.0, 0.0)
ob_lamp.lineart.crease_threshold = 0.0
ob_camera.location = (7.481, -6.508, 5.344)
ob_camera.rotation_euler = (1.109, 0.01082, 0.8149)
ob_camera.lock_rotations_4d = False
ob_camera.empty_display_type = 'ARROWS'
ob_camera.color = (0.0, 0.0, 0.0, 0.0)
ob_camera.display_type = 'WIRE'
ob_camera.lineart.crease_threshold = 0.0
ob_chainsaw_armature.location = (1.36, 1.053, -0.1077)
ob_chainsaw_armature.rotation_euler = (-1.641, -0.2575, -0.8247)
ob_chainsaw_armature.scale = (1.198, 1.198, 1.198)
ob_chainsaw_armature.lock_rotations_4d = False
ob_chainsaw_armature.empty_display_type = 'ARROWS'
ob_chainsaw_armature.color = (0.0, 0.0, 0.0, 1.0)
ob_chainsaw_armature.lineart.crease_threshold = 0.0
ob_chainsaw.parent = ob_chainsaw_armature
ob_chainsaw.matrix_parent_inverse = Matrix(((7.55e-08, -2.118e-22, -1.0, 0.0), (3.423e-08, 1.0, 2.584e-15, 0.0), (1.0, -3.423e-08, 7.55e-08, 0.0), (0.0, 0.0, 0.0, 1.0)))
ob_chainsaw.location = (0.8273, 0.0001801, 0.8367)
ob_chainsaw.rotation_euler = (0.1411, -0.0, 1.571)
ob_chainsaw.scale = (0.4256, 0.04514, 0.273)
ob_chainsaw.lock_rotations_4d = False
ob_chainsaw.empty_display_type = 'ARROWS'
ob_chainsaw.color = (0.0, 0.0, 0.0, 1.0)
ob_chainsaw.lineart.crease_threshold = 0.0
_vg = ob_chainsaw.vertex_groups.new(name='Root')
_vg.add([0, 1, 2, 3, 4, 5, 6, 7, 8, 9, 10, 11, 12, 13, 14, 15, 16, 17, 18, 19, 20, 21, 22, 23, 24, 25, 26, 27, 28, 29, 30, 31, 32, 33, 34, 35, 36, 37, 38, 39, 40, 41, 42, 43, 44, 45, 114, 115, 116, 117, 118, 119, 120, 121, 122, 123, 124, 125, 126, 127, 128, 129, 130, 131, 132, 133, 134, 135, 136, 137, 138, 139, 140, 141, 142, 143, 144, 145, 146, 147, 148, 149, 150, 151, 152, 153, 154, 155, 156, 157, 158, 159, 160, 161, 162, 163, 164, 165, 166, 167, 168, 169, 170, 171, 172, 173, 174, 175, 176, 177, 178, 179, 180, 181, 182, 183, 184, 185, 186, 187, 188, 189, 190, 191, 192, 193, 194, 195, 196, 197, 198, 199, 200, 201, 202, 203, 204, 205, 206, 207, 208, 209, 210, 211, 212, 213, 214, 215, 216, 217, 218, 219, 220, 221, 222, 223, 224, 225, 226, 227, 228, 229, 230, 231, 232, 233, 234, 235, 236, 237, 238, 239, 240, 241, 242, 243, 244, 245, 246, 247, 248, 249, 250, 251, 252, 253, 254, 255, 256, 257, 258, 259, 260, 261, 262, 263, 264, 265, 266, 267, 268, 269, 270, 271, 272, 273, 274, 275, 276, 277, 278, 279, 280, 281, 282, 283, 284, 285, 286, 287, 288, 289, 290, 291, 292, 293, 294, 295, 296, 297, 298, 299, 300, 301, 302, 303, 304, 305, 306, 307, 308, 309, 310, 311, 312, 313, 314, 315, 316, 317, 318, 319, 320, 321, 322, 323, 324, 325, 326, 327, 328, 329, 330, 331, 332, 333, 334, 335, 336, 337, 338, 339, 340, 341, 342, 343, 344, 345, 346, 347, 348, 349, 350, 351, 352, 353, 354, 355, 356, 357, 358, 359, 360, 361, 362, 363, 364, 365, 366, 367, 368, 369, 370, 371, 372, 373, 374, 375, 376, 377, 378, 379, 380, 381, 382, 383, 384, 385, 386, 387, 388, 389, 390, 391, 392, 393, 394, 395, 396, 397, 398, 399, 400, 401, 402, 403, 404, 405, 406, 407, 408, 409, 410, 411, 412, 413, 414, 415, 416, 417, 418, 419, 420, 421, 422, 423, 424, 425, 426, 427, 428, 429, 430, 431, 432, 433, 434, 435, 436, 437, 438, 439, 440, 441, 442, 443, 444, 445, 446, 447, 448, 449, 450, 451, 452, 453, 454, 455, 456, 457, 458, 459, 460, 461, 462, 463, 464, 465, 466, 467, 468, 469, 470, 471, 472, 473, 474, 475, 476, 477, 478, 479, 480, 481, 482, 483, 484, 485, 486, 487, 488, 489, 490, 491, 492, 493, 494, 495, 496, 497, 498, 499, 500, 501, 502, 503, 504, 505, 506, 507, 508, 509, 510, 511, 512, 513, 514, 515, 516, 517, 518, 519, 520, 521, 522, 523, 524, 525, 526, 527, 528, 529, 530, 531, 532, 533, 534, 535, 536, 537, 538, 539, 540, 541, 542, 543, 544, 545, 546, 547, 548, 549, 550, 551, 552, 553], 1.0, 'REPLACE')
_vg = ob_chainsaw.vertex_groups.new(name='Handle')
_vg = ob_chainsaw.vertex_groups.new(name='Handle.001')
_vg.add([46, 47, 48, 49, 50, 51, 52, 53, 54, 55, 56, 57, 58, 59, 60, 61, 62, 63, 64, 65, 66, 67, 68, 69, 70, 71], 1.0, 'REPLACE')
_vg = ob_chainsaw.vertex_groups.new(name='Blade_Top')
_vg = ob_chainsaw.vertex_groups.new(name='Blade_Bottom')
_vg = ob_chainsaw.vertex_groups.new(name='Blade_Front')
_vg = ob_chainsaw.vertex_groups.new(name='Trigger')
_vg = ob_chainsaw.vertex_groups.new(name='Pull_String')
_vg.add([72, 73, 74, 75, 76, 77, 78, 79, 80, 81, 82, 83, 84, 85, 86, 87, 88, 89, 90, 91, 92, 93, 94, 95, 96, 97, 98, 99, 100, 101, 102, 103, 104, 105, 106, 107, 108, 109, 110, 111, 112, 113], 1.0, 'REPLACE')
_m = ob_chainsaw.modifiers.new('Armature', 'ARMATURE')
_m.object = ob_chainsaw_armature
_m.use_bone_envelopes = True

# ---- collection membership
col_collection_1.objects.link(ob_lamp)
col_collection_1.objects.link(ob_camera)
col_collection_11.objects.link(ob_chainsaw_armature)
col_collection_11.objects.link(ob_chainsaw)

# ---- scene / render settings (as saved in the file)
scene.camera = ob_camera
scene.frame_start = 1; scene.frame_end = 250; scene.frame_set(250)
scene.render.engine = 'BLENDER_EEVEE_NEXT'
scene.render.image_settings.file_format = 'JPEG'
scene.render.image_settings.color_mode = 'RGB'
scene.render.image_settings.compression = 90
scene.render.resolution_x = 800
scene.render.resolution_y = 600
scene.render.pixel_aspect_x = 100.0
scene.render.pixel_aspect_y = 100.0
scene.render.fps = 25
scene.render.dither_intensity = 0.0
scene.render.use_compositing = False
scene.render.use_sequencer = False
scene.render.bake_margin = 2
scene.render.bake_bias = 0.0
scene.render.use_stamp_time = False
scene.render.use_stamp_date = False
scene.render.use_stamp_frame = False
scene.render.use_stamp_camera = False
scene.render.use_stamp_scene = False
scene.render.use_stamp_filename = False
scene.render.use_stamp_render_time = False
scene.render.stamp_font_size = 0
scene.cycles.use_denoising = False
scene.cycles.samples = 10
scene.cycles.sampling_pattern = 'TABULATED_SOBOL'
scene.cycles.light_sampling_threshold = 0.0
scene.cycles.use_adaptive_sampling = False
scene.cycles.use_light_tree = False
scene.cycles.blur_glossy = 0.0
scene.cycles.volume_bounces = 1
scene.cycles.pixel_filter_type = 'GAUSSIAN'
scene.cycles.sample_clamp_indirect = 0.0
scene.view_settings.view_transform = 'Raw'
bpy.context.view_layer.update()
